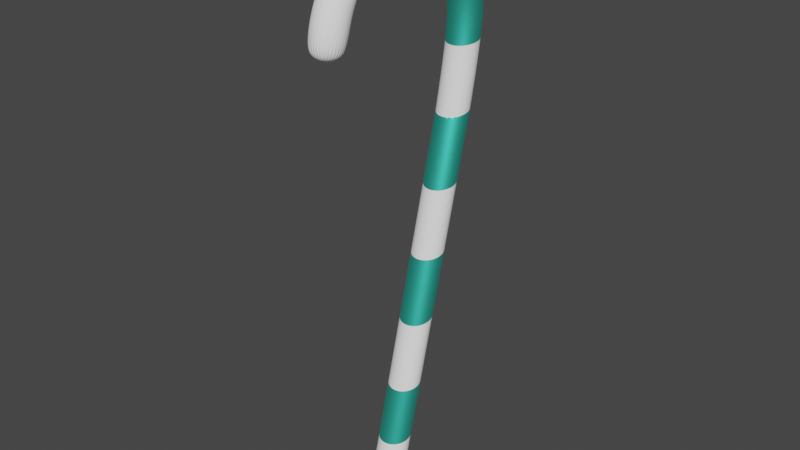# Source: candycane_teal.blend  (saved by Blender 2.93.21; exported with 4.5.12 LTS)
import bpy
from mathutils import Matrix  # noqa: F401  (used for matrix-valued properties, if any)

bpy.ops.wm.read_factory_settings(use_empty=True)
scene = bpy.context.scene
scene.name = 'Scene'

# ---- collections
col_collection = bpy.data.collections.new('Collection'); scene.collection.children.link(col_collection)

# ---- materials (node trees are filled in below, after node groups)
mat_white = bpy.data.materials.new('white')
mat_white.use_transparent_shadow = False
mat_teal = bpy.data.materials.new('teal')
mat_teal.use_transparent_shadow = False

# ---- material node trees
mat_white.use_nodes = True; mat_white.node_tree.nodes.clear()
_N = mat_white.node_tree.nodes; _L = mat_white.node_tree.links
n0 = _N.new('ShaderNodeBsdfPrincipled'); n0.name = 'Principled BSDF'; n0.location = (10, 300)
n0.distribution = 'GGX'
n0.subsurface_method = 'BURLEY'
n0.inputs[0].default_value = (1.0, 1.0, 1.0, 1.0)
n0.inputs[2].default_value = 1.0
n0.inputs[3].default_value = 1.45
n0.inputs[13].default_value = 0.0
n0.inputs[27].default_value = (0.0, 0.0, 0.0, 1.0)
n0.inputs[28].default_value = 1.0
n1 = _N.new('ShaderNodeOutputMaterial'); n1.name = 'Material Output'; n1.location = (300, 300)
_L.new(n0.outputs[0], n1.inputs[0])
n1.is_active_output = True
mat_teal.use_nodes = True; mat_teal.node_tree.nodes.clear()
_N = mat_teal.node_tree.nodes; _L = mat_teal.node_tree.links
n0 = _N.new('ShaderNodeBsdfPrincipled'); n0.name = 'Principled BSDF'; n0.location = (10, 300)
n0.distribution = 'GGX'
n0.subsurface_method = 'BURLEY'
n0.inputs[0].default_value = (0.08615, 1.0, 0.7829, 1.0)
n0.inputs[1].default_value = 0.9044
n0.inputs[3].default_value = 1.45
n0.inputs[13].default_value = 0.4191
n0.inputs[27].default_value = (0.0, 0.0, 0.0, 1.0)
n0.inputs[28].default_value = 1.0
n1 = _N.new('ShaderNodeOutputMaterial'); n1.name = 'Material Output'; n1.location = (300, 300)
_L.new(n0.outputs[0], n1.inputs[0])
n1.is_active_output = True

# ---- world
world_world = bpy.data.worlds.new('World'); scene.world = world_world
world_world.use_nodes = True; world_world.node_tree.nodes.clear()
_N = world_world.node_tree.nodes; _L = world_world.node_tree.links
n0 = _N.new('ShaderNodeOutputWorld'); n0.name = 'World Output'; n0.location = (300, 300)
n1 = _N.new('ShaderNodeBackground'); n1.name = 'Background'; n1.location = (10, 300)
n1.inputs[0].default_value = (0.05088, 0.05088, 0.05088, 1.0)
_L.new(n1.outputs[0], n0.inputs[0])
n0.is_active_output = True
world_world.color = (0.05088, 0.05088, 0.05088)
world_world.use_sun_shadow = False
world_world.sun_shadow_jitter_overblur = 0.0

# ---- meshes
me_cylinder = bpy.data.meshes.new('Cylinder')
me_cylinder.from_pydata([(-2.083e-16, 0.07215, -2.277), (0.0, 0.8456, 1.053), (0.1951, 0.05356, -2.272), (0.1951, 0.8268, 1.049), (0.3827, -0.001514, -2.257), (0.3827, 0.7711, 1.037), (0.5556, -0.09094, -2.234), (0.5556, 0.6806, 1.018), (0.7071, -0.2113, -2.203), (0.7071, 0.5588, 0.9931), (0.8315, -0.3579, -2.165), (0.8315, 0.4105, 0.9622), (0.9239, -0.5253, -2.121), (0.9239, 0.2413, 0.9269), (0.9808, -0.7068, -2.074), (0.9808, 0.0576, 0.8886), (1.0, -0.8956, -2.025), (1.0, -0.1334, 0.8488), (0.9808, -1.084, -1.976), (0.9808, -0.3244, 0.809), (0.9239, -1.266, -1.928), (0.9239, -0.508, 0.7707), (0.8315, -1.433, -1.885), (0.8315, -0.6773, 0.7355), (0.7071, -1.58, -1.847), (0.7071, -0.8256, 0.7045), (0.5556, -1.7, -1.815), (0.5556, -0.9474, 0.6792), (0.3827, -1.79, -1.792), (0.3827, -1.038, 0.6603), (0.1951, -1.845, -1.778), (0.1951, -1.094, 0.6487), (-8.742e-08, -1.863, -1.773), (-8.742e-08, -1.112, 0.6448), (-0.1951, -1.845, -1.778), (-0.1951, -1.094, 0.6487), (-0.3827, -1.79, -1.792), (-0.3827, -1.038, 0.6603), (-0.5556, -1.7, -1.815), (-0.5556, -0.9474, 0.6792), (-0.7071, -1.58, -1.847), (-0.7071, -0.8256, 0.7045), (-0.8315, -1.433, -1.885), (-0.8315, -0.6773, 0.7355), (-0.9239, -1.266, -1.928), (-0.9239, -0.508, 0.7707), (-0.9808, -1.084, -1.976), (-0.9808, -0.3244, 0.809), (-1.0, -0.8956, -2.025), (-1.0, -0.1334, 0.8488), (-0.9808, -0.7068, -2.074), (-0.9808, 0.0576, 0.8886), (-0.9239, -0.5253, -2.121), (-0.9239, 0.2413, 0.9269), (-0.8315, -0.3579, -2.165), (-0.8315, 0.4105, 0.9622), (-0.7071, -0.2113, -2.203), (-0.7071, 0.5588, 0.9931), (-0.5556, -0.09094, -2.234), (-0.5556, 0.6806, 1.018), (-0.3827, -0.001513, -2.257), (-0.3827, 0.7711, 1.037), (-0.1951, 0.05356, -2.272), (-0.1951, 0.8268, 1.049), (0.1951, 0.8268, 1.049), (0.0, 0.8456, 1.053), (0.3827, 0.7711, 1.037), (0.5556, 0.6806, 1.018), (0.7071, 0.5588, 0.9931), (0.8315, 0.4105, 0.9622), (0.9239, 0.2413, 0.9269), (0.9808, 0.0576, 0.8886), (1.0, -0.1334, 0.8488), (0.9808, -0.3244, 0.809), (0.9239, -0.508, 0.7707), (0.8315, -0.6773, 0.7355), (0.7071, -0.8256, 0.7045), (0.5556, -0.9474, 0.6792), (0.3827, -1.038, 0.6603), (0.1951, -1.094, 0.6487), (-8.742e-08, -1.112, 0.6448), (-0.1951, -1.094, 0.6487), (-0.3827, -1.038, 0.6603), (-0.5556, -0.9474, 0.6792), (-0.7071, -0.8256, 0.7045), (-0.8315, -0.6773, 0.7355), (-0.9239, -0.508, 0.7707), (-0.9808, -0.3244, 0.809), (-1.0, -0.1334, 0.8488), (-0.9808, 0.0576, 0.8886), (-0.9239, 0.2413, 0.9269), (-0.8315, 0.4105, 0.9622), (-0.7071, 0.5588, 0.9931), (-0.5556, 0.6806, 1.018), (-0.3827, 0.7711, 1.037), (-0.1951, 0.8268, 1.049), (0.1951, 1.905, 5.191), (0.0, 1.924, 5.195), (0.3827, 1.849, 5.179), (0.5556, 1.759, 5.16), (0.7071, 1.637, 5.135), (0.8315, 1.489, 5.104), (0.9239, 1.319, 5.069), (0.9808, 1.136, 5.031), (1.0, 0.9447, 4.991), (0.9808, 0.7538, 4.951), (0.9239, 0.5701, 4.913), (0.8315, 0.4009, 4.877), (0.7071, 0.2525, 4.846), (0.5556, 0.1308, 4.821), (0.3827, 0.0403, 4.802), (0.1951, -0.01541, 4.791), (-8.742e-08, -0.03422, 4.787), (-0.1951, -0.01541, 4.791), (-0.3827, 0.0403, 4.802), (-0.5556, 0.1308, 4.821), (-0.7071, 0.2525, 4.846), (-0.8315, 0.4009, 4.877), (-0.9239, 0.5701, 4.913), (-0.9808, 0.7538, 4.951), (-1.0, 0.9447, 4.991), (-0.9808, 1.136, 5.031), (-0.9239, 1.319, 5.069), (-0.8315, 1.489, 5.104), (-0.7071, 1.637, 5.135), (-0.5556, 1.759, 5.16), (-0.3827, 1.849, 5.179), (-0.1951, 1.905, 5.191), (0.1951, 2.983, 9.333), (0.0, 3.002, 9.337), (0.3827, 2.927, 9.321), (0.5556, 2.837, 9.302), (0.7071, 2.715, 9.277), (0.8315, 2.567, 9.246), (0.9239, 2.398, 9.211), (0.9808, 2.214, 9.173), (1.0, 2.023, 9.133), (0.9808, 1.832, 9.093), (0.9239, 1.648, 9.055), (0.8315, 1.479, 9.019), (0.7071, 1.331, 8.988), (0.5556, 1.209, 8.963), (0.3827, 1.118, 8.944), (0.1951, 1.063, 8.933), (-8.742e-08, 1.044, 8.929), (-0.1951, 1.063, 8.933), (-0.3827, 1.118, 8.944), (-0.5556, 1.209, 8.963), (-0.7071, 1.331, 8.988), (-0.8315, 1.479, 9.019), (-0.9239, 1.648, 9.055), (-0.9808, 1.832, 9.093), (-1.0, 2.023, 9.133), (-0.9808, 2.214, 9.173), (-0.9239, 2.398, 9.211), (-0.8315, 2.567, 9.246), (-0.7071, 2.715, 9.277), (-0.5556, 2.837, 9.302), (-0.3827, 2.927, 9.321), (-0.1951, 2.983, 9.333), (0.1951, 4.009, 13.28), (0.0, 4.028, 13.28), (0.3827, 3.954, 13.26), (0.5556, 3.863, 13.25), (0.7071, 3.741, 13.22), (0.8315, 3.593, 13.19), (0.9239, 3.424, 13.15), (0.9808, 3.24, 13.12), (1.0, 3.049, 13.08), (0.9808, 2.858, 13.04), (0.9239, 2.675, 13.0), (0.8315, 2.505, 12.96), (0.7071, 2.357, 12.93), (0.5556, 2.235, 12.91), (0.3827, 2.145, 12.89), (0.1951, 2.089, 12.88), (-8.742e-08, 2.07, 12.87), (-0.1951, 2.089, 12.88), (-0.3827, 2.145, 12.89), (-0.5556, 2.235, 12.91), (-0.7071, 2.357, 12.93), (-0.8315, 2.505, 12.96), (-0.9239, 2.675, 13.0), (-0.9808, 2.858, 13.04), (-1.0, 3.049, 13.08), (-0.9808, 3.24, 13.12), (-0.9239, 3.424, 13.15), (-0.8315, 3.593, 13.19), (-0.7071, 3.741, 13.22), (-0.5556, 3.863, 13.25), (-0.3827, 3.954, 13.26), (-0.1951, 4.009, 13.28), (0.1951, 5.079, 17.39), (0.0, 5.098, 17.39), (0.3827, 5.023, 17.37), (0.5556, 4.933, 17.36), (0.7071, 4.811, 17.33), (0.8315, 4.663, 17.3), (0.9239, 4.494, 17.26), (0.9808, 4.31, 17.23), (1.0, 4.119, 17.19), (0.9808, 3.928, 17.15), (0.9239, 3.744, 17.11), (0.8315, 3.575, 17.07), (0.7071, 3.427, 17.04), (0.5556, 3.305, 17.02), (0.3827, 3.215, 17.0), (0.1951, 3.159, 16.99), (-8.742e-08, 3.14, 16.98), (-0.1951, 3.159, 16.99), (-0.3827, 3.215, 17.0), (-0.5556, 3.305, 17.02), (-0.7071, 3.427, 17.04), (-0.8315, 3.575, 17.07), (-0.9239, 3.744, 17.11), (-0.9808, 3.928, 17.15), (-1.0, 4.119, 17.19), (-0.9808, 4.31, 17.23), (-0.9239, 4.494, 17.26), (-0.8315, 4.663, 17.3), (-0.7071, 4.811, 17.33), (-0.5556, 4.933, 17.36), (-0.3827, 5.023, 17.37), (-0.1951, 5.079, 17.39), (0.1951, 6.161, 21.54), (0.0, 6.18, 21.55), (0.3827, 6.106, 21.53), (0.5556, 6.015, 21.51), (0.7071, 5.893, 21.49), (0.8315, 5.745, 21.46), (0.9239, 5.576, 21.42), (0.9808, 5.392, 21.38), (1.0, 5.201, 21.34), (0.9808, 5.01, 21.3), (0.9239, 4.827, 21.27), (0.8315, 4.657, 21.23), (0.7071, 4.509, 21.2), (0.5556, 4.387, 21.17), (0.3827, 4.297, 21.15), (0.1951, 4.241, 21.14), (-8.742e-08, 4.222, 21.14), (-0.1951, 4.241, 21.14), (-0.3827, 4.297, 21.15), (-0.5556, 4.387, 21.17), (-0.7071, 4.509, 21.2), (-0.8315, 4.657, 21.23), (-0.9239, 4.827, 21.27), (-0.9808, 5.01, 21.3), (-1.0, 5.201, 21.34), (-0.9808, 5.392, 21.38), (-0.9239, 5.576, 21.42), (-0.8315, 5.745, 21.46), (-0.7071, 5.893, 21.49), (-0.5556, 6.015, 21.51), (-0.3827, 6.106, 21.53), (-0.1951, 6.161, 21.54), (0.1951, 6.161, 21.54), (0.0, 6.18, 21.55), (0.3827, 6.106, 21.53), (0.5556, 6.015, 21.51), (0.7071, 5.893, 21.49), (0.8315, 5.745, 21.46), (0.9239, 5.576, 21.42), (0.9808, 5.392, 21.38), (1.0, 5.201, 21.34), (0.9808, 5.01, 21.3), (0.9239, 4.827, 21.27), (0.8315, 4.657, 21.23), (0.7071, 4.509, 21.2), (0.5556, 4.387, 21.17), (0.3827, 4.297, 21.15), (0.1951, 4.241, 21.14), (-8.742e-08, 4.222, 21.14), (-0.1951, 4.241, 21.14), (-0.3827, 4.297, 21.15), (-0.5556, 4.387, 21.17), (-0.7071, 4.509, 21.2), (-0.8315, 4.657, 21.23), (-0.9239, 4.827, 21.27), (-0.9808, 5.01, 21.3), (-1.0, 5.201, 21.34), (-0.9808, 5.392, 21.38), (-0.9239, 5.576, 21.42), (-0.8315, 5.745, 21.46), (-0.7071, 5.893, 21.49), (-0.5556, 6.015, 21.51), (-0.3827, 6.106, 21.53), (-0.1951, 6.161, 21.54), (-0.1951, -6.107, 26.76), (-0.3827, -6.05, 26.75), (-0.5556, -5.958, 26.75), (-0.7071, -5.834, 26.74), (-0.8315, -5.683, 26.73), (-0.9239, -5.51, 26.72), (-0.9808, -5.323, 26.71), (-1.0, -5.128, 26.69), (-0.9808, -4.934, 26.68), (-0.9239, -4.746, 26.67), (-0.8315, -4.574, 26.66), (-0.7071, -4.423, 26.65), (-0.5556, -4.299, 26.64), (-0.3827, -4.206, 26.63), (-0.1951, -4.15, 26.63), (-8.742e-08, -4.13, 26.63), (0.1951, -4.15, 26.63), (0.3827, -4.206, 26.63), (0.5556, -4.299, 26.64), (0.7071, -4.423, 26.65), (0.8315, -4.574, 26.66), (0.9239, -4.746, 26.67), (0.9808, -4.934, 26.68), (1.0, -5.128, 26.69), (0.9808, -5.323, 26.71), (0.9239, -5.51, 26.72), (0.8315, -5.683, 26.73), (0.7071, -5.834, 26.74), (0.5556, -5.958, 26.75), (0.3827, -6.05, 26.75), (3.58e-15, -6.126, 26.76), (0.1951, -6.107, 26.76), (0.1951, -5.652, 29.21), (3.553e-15, -5.67, 29.22), (0.3827, -5.597, 29.2), (0.5556, -5.509, 29.17), (0.7071, -5.391, 29.13), (0.8315, -5.246, 29.08), (0.9239, -5.082, 29.03), (0.9808, -4.903, 28.97), (1.0, -4.717, 28.92), (0.9808, -4.531, 28.86), (0.9239, -4.352, 28.8), (0.8315, -4.187, 28.75), (0.7071, -4.043, 28.7), (0.5556, -3.924, 28.66), (0.3827, -3.836, 28.64), (0.1951, -3.782, 28.62), (-8.742e-08, -3.764, 28.61), (-0.1951, -3.782, 28.62), (-0.3827, -3.836, 28.64), (-0.5556, -3.924, 28.66), (-0.7071, -4.043, 28.7), (-0.8315, -4.187, 28.75), (-0.9239, -4.352, 28.8), (-0.9808, -4.531, 28.86), (-1.0, -4.717, 28.92), (-0.9808, -4.903, 28.97), (-0.9239, -5.082, 29.03), (-0.8315, -5.246, 29.08), (-0.7071, -5.391, 29.13), (-0.5556, -5.509, 29.17), (-0.3827, -5.597, 29.2), (-0.1951, -5.652, 29.21), (-0.1951, -4.224, 31.74), (-0.3827, -4.186, 31.7), (-0.5556, -4.123, 31.63), (-0.7071, -4.04, 31.54), (-0.8315, -3.938, 31.43), (-0.9239, -3.822, 31.3), (-0.9808, -3.696, 31.16), (-1.0, -3.565, 31.01), (-0.9808, -3.433, 30.87), (-0.9239, -3.307, 30.73), (-0.8315, -3.191, 30.6), (-0.7071, -3.089, 30.49), (-0.5556, -3.006, 30.4), (-0.3827, -2.943, 30.33), (-0.1951, -2.905, 30.29), (-8.742e-08, -2.892, 30.27), (0.1951, -2.905, 30.29), (0.3827, -2.943, 30.33), (0.5556, -3.006, 30.4), (0.7071, -3.089, 30.49), (0.8315, -3.191, 30.6), (0.9239, -3.307, 30.73), (0.9808, -3.433, 30.87), (1.0, -3.565, 31.01), (0.9808, -3.696, 31.16), (0.9239, -3.822, 31.3), (0.8315, -3.938, 31.43), (0.7071, -4.04, 31.54), (0.5556, -4.123, 31.63), (0.3827, -4.186, 31.7), (3.553e-15, -4.237, 31.76), (0.1951, -4.224, 31.74), (0.1951, -2.226, 33.25), (3.589e-15, -2.234, 33.27), (0.3827, -2.201, 33.2), (0.5556, -2.16, 33.12), (0.7071, -2.105, 33.01), (0.8315, -2.039, 32.87), (0.9239, -1.963, 32.72), (0.9808, -1.881, 32.55), (1.0, -1.795, 32.37), (0.9808, -1.709, 32.2), (0.9239, -1.627, 32.03), (0.8315, -1.551, 31.87), (0.7071, -1.484, 31.74), (0.5556, -1.43, 31.63), (0.3827, -1.389, 31.54), (0.1951, -1.364, 31.49), (-8.742e-08, -1.356, 31.47), (-0.1951, -1.364, 31.49), (-0.3827, -1.389, 31.54), (-0.5556, -1.43, 31.63), (-0.7071, -1.484, 31.74), (-0.8315, -1.551, 31.87), (-0.9239, -1.627, 32.03), (-0.9808, -1.709, 32.2), (-1.0, -1.795, 32.37), (-0.9808, -1.881, 32.55), (-0.9239, -1.963, 32.72), (-0.8315, -2.039, 32.87), (-0.7071, -2.105, 33.01), (-0.5556, -2.16, 33.12), (-0.3827, -2.201, 33.2), (-0.1951, -2.226, 33.25), (-0.1951, 0.7781, 33.76), (-0.3827, 0.7768, 33.7), (-0.5556, 0.7748, 33.61), (-0.7071, 0.7721, 33.49), (-0.8315, 0.7688, 33.34), (-0.9239, 0.765, 33.16), (-0.9808, 0.7609, 32.97), (-1.0, 0.7566, 32.78), (-0.9808, 0.7524, 32.58), (-0.9239, 0.7483, 32.4), (-0.8315, 0.7445, 32.22), (-0.7071, 0.7412, 32.07), (-0.5556, 0.7385, 31.95), (-0.3827, 0.7365, 31.86), (-0.1951, 0.7352, 31.8), (-8.742e-08, 0.7348, 31.78), (0.1951, 0.7352, 31.8), (0.3827, 0.7365, 31.86), (0.5556, 0.7385, 31.95), (0.7071, 0.7412, 32.07), (0.8315, 0.7445, 32.22), (0.9239, 0.7483, 32.4), (0.9808, 0.7524, 32.58), (1.0, 0.7566, 32.78), (0.9808, 0.7609, 32.97), (0.9239, 0.765, 33.16), (0.8315, 0.7688, 33.34), (0.7071, 0.7721, 33.49), (0.5556, 0.7748, 33.61), (0.3827, 0.7768, 33.7), (3.579e-15, 0.7785, 33.78), (0.1951, 0.7781, 33.76), (0.1951, 3.677, 33.14), (3.553e-15, 3.685, 33.16), (0.3827, 3.653, 33.09), (0.5556, 3.614, 33.0), (0.7071, 3.562, 32.89), (0.8315, 3.499, 32.75), (0.9239, 3.427, 32.6), (0.9808, 3.349, 32.43), (1.0, 3.267, 32.25), (0.9808, 3.186, 32.07), (0.9239, 3.107, 31.9), (0.8315, 3.035, 31.74), (0.7071, 2.972, 31.61), (0.5556, 2.92, 31.49), (0.3827, 2.881, 31.41), (0.1951, 2.857, 31.36), (-8.742e-08, 2.849, 31.34), (-0.1951, 2.857, 31.36), (-0.3827, 2.881, 31.41), (-0.5556, 2.92, 31.49), (-0.7071, 2.972, 31.61), (-0.8315, 3.035, 31.74), (-0.9239, 3.107, 31.9), (-0.9808, 3.186, 32.07), (-1.0, 3.267, 32.25), (-0.9808, 3.349, 32.43), (-0.9239, 3.427, 32.6), (-0.8315, 3.499, 32.75), (-0.7071, 3.562, 32.89), (-0.5556, 3.614, 33.0), (-0.3827, 3.653, 33.09), (-0.1951, 3.677, 33.14), (-0.1951, 5.991, 31.23), (-0.3827, 5.945, 31.19), (-0.5556, 5.871, 31.14), (-0.7071, 5.771, 31.06), (-0.8315, 5.649, 30.97), (-0.9239, 5.509, 30.87), (-0.9808, 5.358, 30.76), (-1.0, 5.201, 30.64), (-0.9808, 5.044, 30.53), (-0.9239, 4.893, 30.42), (-0.8315, 4.754, 30.31), (-0.7071, 4.632, 30.23), (-0.5556, 4.532, 30.15), (-0.3827, 4.457, 30.1), (-0.1951, 4.411, 30.06), (-8.742e-08, 4.396, 30.05), (0.1951, 4.411, 30.06), (0.3827, 4.457, 30.1), (0.5556, 4.532, 30.15), (0.7071, 4.632, 30.23), (0.8315, 4.754, 30.31), (0.9239, 4.893, 30.42), (0.9808, 5.044, 30.53), (1.0, 5.201, 30.64), (0.9808, 5.358, 30.76), (0.9239, 5.509, 30.87), (0.8315, 5.649, 30.97), (0.7071, 5.771, 31.06), (0.5556, 5.871, 31.14), (0.3827, 5.945, 31.19), (1.776e-15, 6.007, 31.24), (0.1951, 5.991, 31.23), (0.1951, 7.12, 28.53), (2.644e-17, 7.139, 28.54), (0.3827, 7.065, 28.52), (0.5556, 6.975, 28.5), (0.7071, 6.855, 28.47), (0.8315, 6.708, 28.43), (0.9239, 6.54, 28.39), (0.9808, 6.358, 28.34), (1.0, 6.169, 28.29), (0.9808, 5.98, 28.25), (0.9239, 5.798, 28.2), (0.8315, 5.63, 28.16), (0.7071, 5.484, 28.12), (0.5556, 5.363, 28.09), (0.3827, 5.273, 28.07), (0.1951, 5.218, 28.05), (-8.742e-08, 5.2, 28.05), (-0.1951, 5.218, 28.05), (-0.3827, 5.273, 28.07), (-0.5556, 5.363, 28.09), (-0.7071, 5.484, 28.12), (-0.8315, 5.63, 28.16), (-0.9239, 5.798, 28.2), (-0.9808, 5.98, 28.25), (-1.0, 6.169, 28.29), (-0.9808, 6.358, 28.34), (-0.9239, 6.54, 28.39), (-0.8315, 6.708, 28.43), (-0.7071, 6.855, 28.47), (-0.5556, 6.975, 28.5), (-0.3827, 7.065, 28.52), (-0.1951, 7.12, 28.53), (-0.1951, 7.078, 25.68), (-0.3827, 7.021, 25.67), (-0.5556, 6.93, 25.66), (-0.7071, 6.807, 25.64), (-0.8315, 6.657, 25.62), (-0.9239, 6.486, 25.59), (-0.9808, 6.3, 25.57), (-1.0, 6.107, 25.54), (-0.9808, 5.913, 25.51), (-0.9239, 5.728, 25.49), (-0.8315, 5.557, 25.46), (-0.7071, 5.406, 25.44), (-0.5556, 5.283, 25.42), (-0.3827, 5.192, 25.41), (-0.1951, 5.136, 25.4), (-8.742e-08, 5.116, 25.4), (0.1951, 5.136, 25.4), (0.3827, 5.192, 25.41), (0.5556, 5.283, 25.42), (0.7071, 5.406, 25.44), (0.8315, 5.557, 25.46), (0.9239, 5.728, 25.49), (0.9808, 5.913, 25.51), (1.0, 6.107, 25.54), (0.9808, 6.3, 25.57), (0.9239, 6.486, 25.59), (0.8315, 6.657, 25.62), (0.7071, 6.807, 25.64), (0.5556, 6.93, 25.66), (0.3827, 7.021, 25.67), (1.776e-15, 7.097, 25.68), (0.1951, 7.078, 25.68)], [], [(0, 1, 3, 2), (2, 3, 5, 4), (4, 5, 7, 6), (6, 7, 9, 8), (8, 9, 11, 10), (10, 11, 13, 12), (12, 13, 15, 14), (14, 15, 17, 16), (16, 17, 19, 18), (18, 19, 21, 20), (20, 21, 23, 22), (22, 23, 25, 24), (24, 25, 27, 26), (26, 27, 29, 28), (28, 29, 31, 30), (30, 31, 33, 32), (32, 33, 35, 34), (34, 35, 37, 36), (36, 37, 39, 38), (38, 39, 41, 40), (40, 41, 43, 42), (42, 43, 45, 44), (44, 45, 47, 46), (46, 47, 49, 48), (48, 49, 51, 50), (50, 51, 53, 52), (52, 53, 55, 54), (54, 55, 57, 56), (56, 57, 59, 58), (58, 59, 61, 60), (21, 19, 73, 74), (60, 61, 63, 62), (62, 63, 1, 0), (0, 2, 4, 6, 8, 10, 12, 14, 16, 18, 20, 22, 24, 26, 28, 30, 32, 34, 36, 38, 40, 42, 44, 46, 48, 50, 52, 54, 56, 58, 60, 62), (78, 77, 109, 110), (39, 37, 82, 83), (57, 55, 91, 92), (13, 11, 69, 70), (31, 29, 78, 79), (49, 47, 87, 88), (5, 3, 64, 66), (23, 21, 74, 75), (41, 39, 83, 84), (59, 57, 92, 93), (15, 13, 70, 71), (33, 31, 79, 80), (51, 49, 88, 89), (7, 5, 66, 67), (25, 23, 75, 76), (43, 41, 84, 85), (61, 59, 93, 94), (17, 15, 71, 72), (35, 33, 80, 81), (53, 51, 89, 90), (9, 7, 67, 68), (27, 25, 76, 77), (45, 43, 85, 86), (63, 61, 94, 95), (19, 17, 72, 73), (37, 35, 81, 82), (55, 53, 90, 91), (11, 9, 68, 69), (29, 27, 77, 78), (47, 45, 86, 87), (3, 1, 65, 64), (1, 63, 95, 65), (113, 112, 144, 145), (64, 65, 97, 96), (92, 91, 123, 124), (79, 78, 110, 111), (66, 64, 96, 98), (93, 92, 124, 125), (80, 79, 111, 112), (67, 66, 98, 99), (94, 93, 125, 126), (81, 80, 112, 113), (68, 67, 99, 100), (95, 94, 126, 127), (82, 81, 113, 114), (69, 68, 100, 101), (65, 95, 127, 97), (83, 82, 114, 115), (70, 69, 101, 102), (84, 83, 115, 116), (71, 70, 102, 103), (85, 84, 116, 117), (72, 71, 103, 104), (86, 85, 117, 118), (73, 72, 104, 105), (87, 86, 118, 119), (74, 73, 105, 106), (88, 87, 119, 120), (75, 74, 106, 107), (89, 88, 120, 121), (76, 75, 107, 108), (90, 89, 121, 122), (77, 76, 108, 109), (91, 90, 122, 123), (148, 147, 179, 180), (100, 99, 131, 132), (127, 126, 158, 159), (114, 113, 145, 146), (101, 100, 132, 133), (97, 127, 159, 129), (115, 114, 146, 147), (102, 101, 133, 134), (116, 115, 147, 148), (103, 102, 134, 135), (117, 116, 148, 149), (104, 103, 135, 136), (118, 117, 149, 150), (105, 104, 136, 137), (119, 118, 150, 151), (106, 105, 137, 138), (120, 119, 151, 152), (107, 106, 138, 139), (121, 120, 152, 153), (108, 107, 139, 140), (122, 121, 153, 154), (109, 108, 140, 141), (123, 122, 154, 155), (110, 109, 141, 142), (96, 97, 129, 128), (124, 123, 155, 156), (111, 110, 142, 143), (98, 96, 128, 130), (125, 124, 156, 157), (112, 111, 143, 144), (99, 98, 130, 131), (126, 125, 157, 158), (183, 182, 214, 215), (135, 134, 166, 167), (149, 148, 180, 181), (136, 135, 167, 168), (150, 149, 181, 182), (137, 136, 168, 169), (151, 150, 182, 183), (138, 137, 169, 170), (152, 151, 183, 184), (139, 138, 170, 171), (153, 152, 184, 185), (140, 139, 171, 172), (154, 153, 185, 186), (141, 140, 172, 173), (155, 154, 186, 187), (142, 141, 173, 174), (128, 129, 161, 160), (156, 155, 187, 188), (143, 142, 174, 175), (130, 128, 160, 162), (157, 156, 188, 189), (144, 143, 175, 176), (131, 130, 162, 163), (158, 157, 189, 190), (145, 144, 176, 177), (132, 131, 163, 164), (159, 158, 190, 191), (146, 145, 177, 178), (133, 132, 164, 165), (129, 159, 191, 161), (147, 146, 178, 179), (134, 133, 165, 166), (205, 204, 236, 237), (170, 169, 201, 202), (184, 183, 215, 216), (171, 170, 202, 203), (185, 184, 216, 217), (172, 171, 203, 204), (186, 185, 217, 218), (173, 172, 204, 205), (187, 186, 218, 219), (174, 173, 205, 206), (160, 161, 193, 192), (188, 187, 219, 220), (175, 174, 206, 207), (162, 160, 192, 194), (189, 188, 220, 221), (176, 175, 207, 208), (163, 162, 194, 195), (190, 189, 221, 222), (177, 176, 208, 209), (164, 163, 195, 196), (191, 190, 222, 223), (178, 177, 209, 210), (165, 164, 196, 197), (161, 191, 223, 193), (179, 178, 210, 211), (166, 165, 197, 198), (180, 179, 211, 212), (167, 166, 198, 199), (181, 180, 212, 213), (168, 167, 199, 200), (182, 181, 213, 214), (169, 168, 200, 201), (240, 239, 271, 272), (219, 218, 250, 251), (206, 205, 237, 238), (192, 193, 225, 224), (220, 219, 251, 252), (207, 206, 238, 239), (194, 192, 224, 226), (221, 220, 252, 253), (208, 207, 239, 240), (195, 194, 226, 227), (222, 221, 253, 254), (209, 208, 240, 241), (196, 195, 227, 228), (223, 222, 254, 255), (210, 209, 241, 242), (197, 196, 228, 229), (193, 223, 255, 225), (211, 210, 242, 243), (198, 197, 229, 230), (212, 211, 243, 244), (199, 198, 230, 231), (213, 212, 244, 245), (200, 199, 231, 232), (214, 213, 245, 246), (201, 200, 232, 233), (215, 214, 246, 247), (202, 201, 233, 234), (216, 215, 247, 248), (203, 202, 234, 235), (217, 216, 248, 249), (204, 203, 235, 236), (218, 217, 249, 250), (227, 226, 258, 259), (254, 253, 285, 286), (241, 240, 272, 273), (228, 227, 259, 260), (255, 254, 286, 287), (242, 241, 273, 274), (229, 228, 260, 261), (225, 255, 287, 257), (243, 242, 274, 275), (230, 229, 261, 262), (244, 243, 275, 276), (231, 230, 262, 263), (245, 244, 276, 277), (232, 231, 263, 264), (246, 245, 277, 278), (233, 232, 264, 265), (247, 246, 278, 279), (234, 233, 265, 266), (248, 247, 279, 280), (235, 234, 266, 267), (249, 248, 280, 281), (236, 235, 267, 268), (250, 249, 281, 282), (237, 236, 268, 269), (251, 250, 282, 283), (238, 237, 269, 270), (224, 225, 257, 256), (252, 251, 283, 284), (239, 238, 270, 271), (226, 224, 256, 258), (253, 252, 284, 285), (409, 358, 357, 410), (525, 498, 497, 526), (326, 313, 312, 327), (389, 378, 377, 390), (330, 309, 308, 331), (384, 383, 381, 386), (328, 311, 310, 329), (398, 369, 368, 399), (370, 333, 334, 369), (397, 370, 369, 398), (367, 336, 337, 366), (408, 359, 358, 409), (382, 321, 320, 383), (352, 351, 321, 382), (369, 334, 335, 368), (383, 320, 322, 381), (336, 303, 302, 337), (366, 337, 338, 365), (349, 290, 289, 350), (359, 344, 345, 358), (346, 293, 292, 347), (402, 365, 364, 403), (332, 307, 306, 333), (386, 381, 380, 387), (338, 301, 300, 339), (236, 563, 562, 237), (487, 472, 473, 486), (442, 389, 390, 441), (541, 482, 481, 542), (500, 459, 460, 499), (446, 385, 384, 447), (531, 492, 491, 532), (501, 458, 459, 500), (437, 394, 395, 436), (490, 469, 470, 489), (440, 391, 392, 439), (482, 477, 478, 481), (424, 407, 408, 423), (498, 461, 462, 497), (462, 433, 432, 463), (508, 451, 452, 507), (449, 446, 447, 448), (503, 456, 457, 502), (468, 427, 426, 469), (521, 502, 501, 522), (464, 431, 430, 465), (516, 507, 506, 517), (475, 420, 419, 476), (515, 508, 507, 516), (474, 421, 420, 475), (443, 388, 389, 442), (513, 510, 511, 512), (453, 442, 441, 454), (439, 392, 393, 438), (517, 506, 505, 518), (451, 444, 443, 452), (419, 412, 413, 418), (571, 516, 517, 570), (558, 529, 530, 557), (235, 564, 563, 236), (572, 515, 516, 571), (565, 522, 523, 564), (234, 565, 564, 235), (552, 535, 536, 551), (528, 495, 494, 529), (233, 566, 565, 234), (566, 521, 522, 565), (547, 540, 541, 546), (232, 567, 566, 233), (229, 570, 569, 230), (559, 528, 529, 558), (231, 568, 567, 232), (255, 544, 574, 225), (548, 539, 540, 547), (230, 569, 568, 231), (241, 558, 557, 242), (553, 534, 535, 552), (227, 572, 571, 228), (567, 520, 521, 566), (253, 546, 545, 254), (556, 531, 532, 555), (240, 239, 560, 559), (570, 517, 518, 569), (224, 575, 573, 226), (574, 513, 512, 575), (251, 548, 547, 252), (564, 523, 524, 563), (237, 562, 561, 238), (569, 518, 519, 568), (563, 524, 525, 562), (473, 422, 421, 474), (465, 430, 429, 466), (249, 550, 549, 250), (540, 483, 482, 541), (488, 471, 472, 487), (551, 536, 537, 550), (459, 436, 435, 460), (469, 426, 425, 470), (250, 549, 548, 251), (522, 501, 500, 523), (504, 455, 456, 503), (544, 543, 513, 574), (448, 447, 445, 450), (458, 437, 436, 459), (225, 574, 575, 224), (480, 479, 449, 510), (491, 468, 469, 490), (555, 532, 533, 554), (450, 445, 444, 451), (429, 402, 403, 428), (238, 561, 560, 239), (484, 475, 476, 483), (497, 462, 463, 496), (550, 537, 538, 549), (457, 438, 437, 458), (418, 413, 414, 417), (252, 547, 546, 253), (510, 449, 448, 511), (495, 464, 465, 494), (561, 526, 527, 560), (441, 390, 391, 440), (435, 396, 397, 434), (226, 573, 572, 227), (505, 454, 455, 504), (486, 473, 474, 485), (549, 538, 539, 548), (434, 397, 398, 433), (420, 411, 412, 419), (240, 559, 558, 241), (494, 465, 466, 493), (493, 466, 467, 492), (575, 512, 514, 573), (430, 401, 402, 429), (536, 487, 486, 537), (562, 525, 526, 561), (427, 404, 405, 426), (422, 409, 410, 421), (254, 545, 544, 255), (483, 476, 477, 482), (492, 467, 468, 491), (243, 556, 555, 244), (534, 489, 488, 535), (535, 488, 487, 536), (573, 514, 515, 572), (433, 398, 399, 432), (444, 387, 388, 443), (228, 571, 570, 229), (499, 460, 461, 498), (454, 441, 440, 455), (244, 555, 554, 245), (526, 497, 496, 527), (514, 509, 508, 515), (568, 519, 520, 567), (423, 408, 409, 422), (447, 384, 386, 445), (242, 557, 556, 243), (489, 470, 471, 488), (477, 418, 417, 478), (245, 554, 553, 246), (519, 504, 503, 520), (528, 527, 496, 495), (554, 533, 534, 553), (445, 386, 387, 444), (400, 367, 366, 401), (546, 541, 542, 545), (455, 440, 439, 456), (467, 428, 427, 468), (246, 553, 552, 247), (537, 486, 485, 538), (539, 484, 483, 540), (559, 560, 527, 528), (431, 400, 401, 430), (421, 410, 411, 420), (557, 530, 531, 556), (464, 463, 432, 431), (461, 434, 433, 462), (247, 552, 551, 248), (533, 490, 489, 534), (520, 503, 502, 521), (545, 542, 543, 544), (478, 417, 416, 479), (466, 429, 428, 467), (417, 414, 415, 416), (495, 496, 463, 464), (380, 323, 324, 379), (343, 296, 295, 344), (529, 494, 493, 530), (385, 382, 383, 384), (387, 380, 379, 388), (416, 415, 385, 446), (452, 443, 442, 453), (347, 292, 291, 348), (334, 305, 304, 335), (524, 499, 498, 525), (390, 377, 376, 391), (403, 364, 363, 404), (426, 405, 406, 425), (471, 424, 423, 472), (348, 291, 290, 349), (344, 295, 294, 345), (518, 505, 504, 519), (391, 376, 375, 392), (396, 371, 370, 397), (479, 416, 446, 449), (351, 288, 318, 321), (345, 294, 293, 346), (530, 493, 492, 531), (400, 399, 368, 367), (406, 361, 360, 407), (472, 423, 422, 473), (329, 310, 309, 330), (321, 318, 319, 320), (512, 511, 509, 514), (393, 374, 373, 394), (379, 324, 325, 378), (460, 435, 434, 461), (331, 308, 307, 332), (341, 298, 297, 342), (538, 485, 484, 539), (410, 357, 356, 411), (374, 329, 330, 373), (456, 439, 438, 457), (336, 335, 304, 303), (324, 315, 314, 325), (506, 453, 454, 505), (371, 332, 333, 370), (358, 345, 346, 357), (476, 419, 418, 477), (327, 312, 311, 328), (502, 457, 458, 501), (355, 348, 349, 354), (367, 368, 335, 336), (470, 425, 424, 471), (323, 316, 315, 324), (481, 478, 479, 480), (364, 339, 340, 363), (375, 328, 329, 374), (428, 403, 404, 427), (511, 448, 450, 509), (360, 343, 344, 359), (381, 322, 323, 380), (438, 393, 394, 437), (485, 474, 475, 484), (353, 350, 351, 352), (361, 342, 343, 360), (431, 432, 399, 400), (412, 355, 354, 413), (436, 395, 396, 435), (507, 452, 453, 506), (372, 331, 332, 371), (362, 341, 342, 361), (543, 480, 510, 513), (401, 366, 365, 402), (407, 360, 359, 408), (425, 406, 407, 424), (509, 450, 451, 508), (356, 347, 348, 355), (320, 319, 317, 322), (248, 551, 550, 249), (542, 481, 480, 543), (532, 491, 490, 533), (322, 317, 316, 323), (394, 373, 372, 395), (350, 289, 288, 351), (413, 354, 353, 414), (340, 299, 298, 341), (404, 363, 362, 405), (339, 300, 299, 340), (373, 330, 331, 372), (333, 306, 305, 334), (376, 327, 328, 375), (325, 314, 313, 326), (357, 346, 347, 356), (365, 338, 339, 364), (363, 340, 341, 362), (354, 349, 350, 353), (395, 372, 371, 396), (378, 325, 326, 377), (414, 353, 352, 415), (377, 326, 327, 376), (388, 379, 378, 389), (342, 297, 296, 343), (411, 356, 355, 412), (337, 302, 301, 338), (523, 500, 499, 524), (392, 375, 374, 393), (415, 352, 382, 385), (405, 362, 361, 406), (298, 299, 300, 301, 302, 303, 304, 305, 306, 307, 308, 309, 310, 311, 312, 313, 314, 315, 316, 317, 319, 318, 288, 289, 290, 291, 292, 293, 294, 295, 296, 297)])
me_cylinder.polygons.foreach_set('use_smooth', [True] * 546)
me_cylinder.polygons.foreach_set('material_index', [0, 0, 0, 0, 0, 0, 0, 0, 0, 0, 0, 0, 0, 0, 0, 0, 0, 0, 0, 0, 0, 0, 0, 0, 0, 0, 0, 0, 0, 0, 0, 0, 0, 0, 1, 0, 0, 0, 0, 0, 0, 0, 0, 0, 0, 0, 0, 0, 0, 0, 0, 0, 0, 0, 0, 0, 0, 0, 0, 0, 0, 0, 0, 0, 0, 0, 0, 1, 1, 1, 1, 1, 1, 1, 1, 1, 1, 1, 1, 1, 1, 1, 1, 1, 1, 1, 1, 1, 1, 1, 1, 1, 1, 1, 1, 1, 1, 1, 1, 0, 0, 0, 0, 0, 0, 0, 0, 0, 0, 0, 0, 0, 0, 0, 0, 0, 0, 0, 0, 0, 0, 0, 0, 0, 0, 0, 0, 0, 0, 0, 0, 1, 1, 1, 1, 1, 1, 1, 1, 1, 1, 1, 1, 1, 1, 1, 1, 1, 1, 1, 1, 1, 1, 1, 1, 1, 1, 1, 1, 1, 1, 1, 1, 0, 0, 0, 0, 0, 0, 0, 0, 0, 0, 0, 0, 0, 0, 0, 0, 0, 0, 0, 0, 0, 0, 0, 0, 0, 0, 0, 0, 0, 0, 0, 0, 1, 1, 1, 1, 1, 1, 1, 1, 1, 1, 1, 1, 1, 1, 1, 1, 1, 1, 1, 1, 1, 1, 1, 1, 1, 1, 1, 1, 1, 1, 1, 0, 0, 0, 0, 0, 0, 0, 0, 0, 0, 0, 0, 0, 0, 0, 0, 0, 0, 0, 0, 0, 0, 0, 0, 0, 0, 0, 0, 0, 0, 0, 1, 1, 0, 1, 0, 1, 0, 1, 0, 1, 0, 1, 0, 0, 0, 0, 0, 0, 0, 0, 0, 1, 0, 1, 0, 0, 0, 1, 1, 0, 1, 1, 0, 1, 0, 1, 0, 1, 0, 0, 0, 0, 0, 0, 1, 0, 1, 0, 1, 0, 1, 1, 0, 1, 1, 0, 1, 1, 1, 0, 1, 1, 0, 1, 1, 0, 1, 1, 0, 0, 1, 0, 0, 1, 0, 0, 1, 0, 1, 0, 1, 0, 1, 0, 1, 0, 1, 0, 1, 1, 0, 0, 0, 1, 0, 1, 0, 0, 0, 1, 0, 1, 0, 0, 0, 0, 0, 1, 0, 1, 0, 0, 0, 1, 0, 1, 0, 0, 0, 1, 1, 1, 0, 0, 0, 1, 1, 1, 0, 0, 0, 1, 1, 1, 1, 1, 1, 0, 0, 0, 0, 1, 1, 1, 1, 1, 0, 0, 0, 0, 1, 1, 1, 1, 1, 0, 0, 0, 0, 1, 1, 1, 1, 1, 1, 0, 0, 0, 1, 1, 1, 1, 1, 1, 0, 0, 0, 1, 1, 1, 0, 0, 1, 0, 0, 0, 1, 1, 1, 1, 0, 0, 0, 1, 1, 1, 1, 0, 0, 0, 1, 1, 1, 0, 0, 0, 1, 1, 1, 0, 0, 0, 1, 1, 0, 0, 0, 0, 1, 1, 0, 0, 0, 0, 0, 0, 0, 0, 0, 0, 0, 0, 0, 0, 0, 0, 0, 1, 0, 0, 0, 1, 0, 0, 0, 1, 1, 1, 0, 0, 0, 1, 1, 1, 1, 0, 0, 0, 0, 1, 1, 0, 1, 0, 1, 0, 1, 0, 0, 0, 0, 0, 0, 0, 0, 0, 1, 0, 1, 0, 1, 0, 1, 0, 1, 1, 1, 1, 0])
_uv = me_cylinder.uv_layers.new(name='UVMap')
_uv.uv.foreach_set('vector', [1.0, 0.5, 1.0, 1.0, 0.9688, 1.0, 0.9688, 0.5, 0.9688, 0.5, 0.9688, 1.0, 0.9375, 1.0, 0.9375, 0.5, 0.9375, 0.5, 0.9375, 1.0, 0.9062, 1.0, 0.9062, 0.5, 0.9062, 0.5, 0.9062, 1.0, 0.875, 1.0, 0.875, 0.5, 0.875, 0.5, 0.875, 1.0, 0.8438, 1.0, 0.8438, 0.5, 0.8438, 0.5, 0.8438, 1.0, 0.8125, 1.0, 0.8125, 0.5, 0.8125, 0.5, 0.8125, 1.0, 0.7812, 1.0, 0.7812, 0.5, 0.7812, 0.5, 0.7812, 1.0, 0.75, 1.0, 0.75, 0.5, 0.75, 0.5, 0.75, 1.0, 0.7188, 1.0, 0.7188, 0.5, 0.7188, 0.5, 0.7188, 1.0, 0.6875, 1.0, 0.6875, 0.5, 0.6875, 0.5, 0.6875, 1.0, 0.6562, 1.0, 0.6562, 0.5, 0.6562, 0.5, 0.6562, 1.0, 0.625, 1.0, 0.625, 0.5, 0.625, 0.5, 0.625, 1.0, 0.5938, 1.0, 0.5938, 0.5, 0.5938, 0.5, 0.5938, 1.0, 0.5625, 1.0, 0.5625, 0.5, 0.5625, 0.5, 0.5625, 1.0, 0.5312, 1.0, 0.5312, 0.5, 0.5312, 0.5, 0.5312, 1.0, 0.5, 1.0, 0.5, 0.5, 0.5, 0.5, 0.5, 1.0, 0.4688, 1.0, 0.4688, 0.5, 0.4688, 0.5, 0.4688, 1.0, 0.4375, 1.0, 0.4375, 0.5, 0.4375, 0.5, 0.4375, 1.0, 0.4062, 1.0, 0.4062, 0.5, 0.4062, 0.5, 0.4062, 1.0, 0.375, 1.0, 0.375, 0.5, 0.375, 0.5, 0.375, 1.0, 0.3438, 1.0, 0.3438, 0.5, 0.3438, 0.5, 0.3438, 1.0, 0.3125, 1.0, 0.3125, 0.5, 0.3125, 0.5, 0.3125, 1.0, 0.2812, 1.0, 0.2812, 0.5, 0.2812, 0.5, 0.2812, 1.0, 0.25, 1.0, 0.25, 0.5, 0.25, 0.5, 0.25, 1.0, 0.2188, 1.0, 0.2188, 0.5, 0.2188, 0.5, 0.2188, 1.0, 0.1875, 1.0, 0.1875, 0.5, 0.1875, 0.5, 0.1875, 1.0, 0.1562, 1.0, 0.1562, 0.5, 0.1562, 0.5, 0.1562, 1.0, 0.125, 1.0, 0.125, 0.5, 0.125, 0.5, 0.125, 1.0, 0.09375, 1.0, 0.09375, 0.5, 0.09375, 0.5, 0.09375, 1.0, 0.0625, 1.0, 0.0625, 0.5, 0.6875, 1.0, 0.7188, 1.0, 0.7188, 1.0, 0.6875, 1.0, 0.0625, 0.5, 0.0625, 1.0, 0.03125, 1.0, 0.03125, 0.5, 0.03125, 0.5, 0.03125, 1.0, 0.0, 1.0, 0.0, 0.5, 0.75, 0.49, 0.7968, 0.4854, 0.8418, 0.4717, 0.8833, 0.4496, 0.9197, 0.4197, 0.9496, 0.3833, 0.9717, 0.3418, 0.9854, 0.2968, 0.99, 0.25, 0.9854, 0.2032, 0.9717, 0.1582, 0.9496, 0.1167, 0.9197, 0.08029, 0.8833, 0.05045, 0.8418, 0.02827, 0.7968, 0.01461, 0.75, 0.01, 0.7032, 0.01461, 0.6582, 0.02827, 0.6167, 0.05045, 0.5803, 0.08029, 0.5504, 0.1167, 0.5283, 0.1582, 0.5146, 0.2032, 0.51, 0.25, 0.5146, 0.2968, 0.5283, 0.3418, 0.5504, 0.3833, 0.5803, 0.4197, 0.6167, 0.4496, 0.6582, 0.4717, 0.7032, 0.4854, 0.5625, 1.0, 0.5938, 1.0, 0.5938, 1.0, 0.5625, 1.0, 0.4062, 1.0, 0.4375, 1.0, 0.4375, 1.0, 0.4062, 1.0, 0.125, 1.0, 0.1562, 1.0, 0.1562, 1.0, 0.125, 1.0, 0.8125, 1.0, 0.8438, 1.0, 0.8438, 1.0, 0.8125, 1.0, 0.5312, 1.0, 0.5625, 1.0, 0.5625, 1.0, 0.5312, 1.0, 0.25, 1.0, 0.2812, 1.0, 0.2812, 1.0, 0.25, 1.0, 0.9375, 1.0, 0.9688, 1.0, 0.9688, 1.0, 0.9375, 1.0, 0.6562, 1.0, 0.6875, 1.0, 0.6875, 1.0, 0.6562, 1.0, 0.375, 1.0, 0.4062, 1.0, 0.4062, 1.0, 0.375, 1.0, 0.09375, 1.0, 0.125, 1.0, 0.125, 1.0, 0.09375, 1.0, 0.7812, 1.0, 0.8125, 1.0, 0.8125, 1.0, 0.7812, 1.0, 0.5, 1.0, 0.5312, 1.0, 0.5312, 1.0, 0.5, 1.0, 0.2188, 1.0, 0.25, 1.0, 0.25, 1.0, 0.2188, 1.0, 0.9062, 1.0, 0.9375, 1.0, 0.9375, 1.0, 0.9062, 1.0, 0.625, 1.0, 0.6562, 1.0, 0.6562, 1.0, 0.625, 1.0, 0.3438, 1.0, 0.375, 1.0, 0.375, 1.0, 0.3438, 1.0, 0.0625, 1.0, 0.09375, 1.0, 0.09375, 1.0, 0.0625, 1.0, 0.75, 1.0, 0.7812, 1.0, 0.7812, 1.0, 0.75, 1.0, 0.4688, 1.0, 0.5, 1.0, 0.5, 1.0, 0.4688, 1.0, 0.1875, 1.0, 0.2188, 1.0, 0.2188, 1.0, 0.1875, 1.0, 0.875, 1.0, 0.9062, 1.0, 0.9062, 1.0, 0.875, 1.0, 0.5938, 1.0, 0.625, 1.0, 0.625, 1.0, 0.5938, 1.0, 0.3125, 1.0, 0.3438, 1.0, 0.3438, 1.0, 0.3125, 1.0, 0.03125, 1.0, 0.0625, 1.0, 0.0625, 1.0, 0.03125, 1.0, 0.7188, 1.0, 0.75, 1.0, 0.75, 1.0, 0.7188, 1.0, 0.4375, 1.0, 0.4688, 1.0, 0.4688, 1.0, 0.4375, 1.0, 0.1562, 1.0, 0.1875, 1.0, 0.1875, 1.0, 0.1562, 1.0, 0.8438, 1.0, 0.875, 1.0, 0.875, 1.0, 0.8438, 1.0, 0.5625, 1.0, 0.5938, 1.0, 0.5938, 1.0, 0.5625, 1.0, 0.2812, 1.0, 0.3125, 1.0, 0.3125, 1.0, 0.2812, 1.0, 0.9688, 1.0, 1.0, 1.0, 1.0, 1.0, 0.9688, 1.0, 0.0, 1.0, 0.03125, 1.0, 0.03125, 1.0, 0.0, 1.0, 0.4688, 1.0, 0.5, 1.0, 0.5, 1.0, 0.4688, 1.0, 0.9688, 1.0, 1.0, 1.0, 1.0, 1.0, 0.9688, 1.0, 0.125, 1.0, 0.1562, 1.0, 0.1562, 1.0, 0.125, 1.0, 0.5312, 1.0, 0.5625, 1.0, 0.5625, 1.0, 0.5312, 1.0, 0.9375, 1.0, 0.9688, 1.0, 0.9688, 1.0, 0.9375, 1.0, 0.09375, 1.0, 0.125, 1.0, 0.125, 1.0, 0.09375, 1.0, 0.5, 1.0, 0.5312, 1.0, 0.5312, 1.0, 0.5, 1.0, 0.9062, 1.0, 0.9375, 1.0, 0.9375, 1.0, 0.9062, 1.0, 0.0625, 1.0, 0.09375, 1.0, 0.09375, 1.0, 0.0625, 1.0, 0.4688, 1.0, 0.5, 1.0, 0.5, 1.0, 0.4688, 1.0, 0.875, 1.0, 0.9062, 1.0, 0.9062, 1.0, 0.875, 1.0, 0.03125, 1.0, 0.0625, 1.0, 0.0625, 1.0, 0.03125, 1.0, 0.4375, 1.0, 0.4688, 1.0, 0.4688, 1.0, 0.4375, 1.0, 0.8438, 1.0, 0.875, 1.0, 0.875, 1.0, 0.8438, 1.0, 0.0, 1.0, 0.03125, 1.0, 0.03125, 1.0, 0.0, 1.0, 0.4062, 1.0, 0.4375, 1.0, 0.4375, 1.0, 0.4062, 1.0, 0.8125, 1.0, 0.8438, 1.0, 0.8438, 1.0, 0.8125, 1.0, 0.375, 1.0, 0.4062, 1.0, 0.4062, 1.0, 0.375, 1.0, 0.7812, 1.0, 0.8125, 1.0, 0.8125, 1.0, 0.7812, 1.0, 0.3438, 1.0, 0.375, 1.0, 0.375, 1.0, 0.3438, 1.0, 0.75, 1.0, 0.7812, 1.0, 0.7812, 1.0, 0.75, 1.0, 0.3125, 1.0, 0.3438, 1.0, 0.3438, 1.0, 0.3125, 1.0, 0.7188, 1.0, 0.75, 1.0, 0.75, 1.0, 0.7188, 1.0, 0.2812, 1.0, 0.3125, 1.0, 0.3125, 1.0, 0.2812, 1.0, 0.6875, 1.0, 0.7188, 1.0, 0.7188, 1.0, 0.6875, 1.0, 0.25, 1.0, 0.2812, 1.0, 0.2812, 1.0, 0.25, 1.0, 0.6562, 1.0, 0.6875, 1.0, 0.6875, 1.0, 0.6562, 1.0, 0.2188, 1.0, 0.25, 1.0, 0.25, 1.0, 0.2188, 1.0, 0.625, 1.0, 0.6562, 1.0, 0.6562, 1.0, 0.625, 1.0, 0.1875, 1.0, 0.2188, 1.0, 0.2188, 1.0, 0.1875, 1.0, 0.5938, 1.0, 0.625, 1.0, 0.625, 1.0, 0.5938, 1.0, 0.1562, 1.0, 0.1875, 1.0, 0.1875, 1.0, 0.1562, 1.0, 0.375, 1.0, 0.4062, 1.0, 0.4062, 1.0, 0.375, 1.0, 0.875, 1.0, 0.9062, 1.0, 0.9062, 1.0, 0.875, 1.0, 0.03125, 1.0, 0.0625, 1.0, 0.0625, 1.0, 0.03125, 1.0, 0.4375, 1.0, 0.4688, 1.0, 0.4688, 1.0, 0.4375, 1.0, 0.8438, 1.0, 0.875, 1.0, 0.875, 1.0, 0.8438, 1.0, 0.0, 1.0, 0.03125, 1.0, 0.03125, 1.0, 0.0, 1.0, 0.4062, 1.0, 0.4375, 1.0, 0.4375, 1.0, 0.4062, 1.0, 0.8125, 1.0, 0.8438, 1.0, 0.8438, 1.0, 0.8125, 1.0, 0.375, 1.0, 0.4062, 1.0, 0.4062, 1.0, 0.375, 1.0, 0.7812, 1.0, 0.8125, 1.0, 0.8125, 1.0, 0.7812, 1.0, 0.3438, 1.0, 0.375, 1.0, 0.375, 1.0, 0.3438, 1.0, 0.75, 1.0, 0.7812, 1.0, 0.7812, 1.0, 0.75, 1.0, 0.3125, 1.0, 0.3438, 1.0, 0.3438, 1.0, 0.3125, 1.0, 0.7188, 1.0, 0.75, 1.0, 0.75, 1.0, 0.7188, 1.0, 0.2812, 1.0, 0.3125, 1.0, 0.3125, 1.0, 0.2812, 1.0, 0.6875, 1.0, 0.7188, 1.0, 0.7188, 1.0, 0.6875, 1.0, 0.25, 1.0, 0.2812, 1.0, 0.2812, 1.0, 0.25, 1.0, 0.6562, 1.0, 0.6875, 1.0, 0.6875, 1.0, 0.6562, 1.0, 0.2188, 1.0, 0.25, 1.0, 0.25, 1.0, 0.2188, 1.0, 0.625, 1.0, 0.6562, 1.0, 0.6562, 1.0, 0.625, 1.0, 0.1875, 1.0, 0.2188, 1.0, 0.2188, 1.0, 0.1875, 1.0, 0.5938, 1.0, 0.625, 1.0, 0.625, 1.0, 0.5938, 1.0, 0.1562, 1.0, 0.1875, 1.0, 0.1875, 1.0, 0.1562, 1.0, 0.5625, 1.0, 0.5938, 1.0, 0.5938, 1.0, 0.5625, 1.0, 0.9688, 1.0, 1.0, 1.0, 1.0, 1.0, 0.9688, 1.0, 0.125, 1.0, 0.1562, 1.0, 0.1562, 1.0, 0.125, 1.0, 0.5312, 1.0, 0.5625, 1.0, 0.5625, 1.0, 0.5312, 1.0, 0.9375, 1.0, 0.9688, 1.0, 0.9688, 1.0, 0.9375, 1.0, 0.09375, 1.0, 0.125, 1.0, 0.125, 1.0, 0.09375, 1.0, 0.5, 1.0, 0.5312, 1.0, 0.5312, 1.0, 0.5, 1.0, 0.9062, 1.0, 0.9375, 1.0, 0.9375, 1.0, 0.9062, 1.0, 0.0625, 1.0, 0.09375, 1.0, 0.09375, 1.0, 0.0625, 1.0, 0.2812, 1.0, 0.3125, 1.0, 0.3125, 1.0, 0.2812, 1.0, 0.7812, 1.0, 0.8125, 1.0, 0.8125, 1.0, 0.7812, 1.0, 0.3438, 1.0, 0.375, 1.0, 0.375, 1.0, 0.3438, 1.0, 0.75, 1.0, 0.7812, 1.0, 0.7812, 1.0, 0.75, 1.0, 0.3125, 1.0, 0.3438, 1.0, 0.3438, 1.0, 0.3125, 1.0, 0.7188, 1.0, 0.75, 1.0, 0.75, 1.0, 0.7188, 1.0, 0.2812, 1.0, 0.3125, 1.0, 0.3125, 1.0, 0.2812, 1.0, 0.6875, 1.0, 0.7188, 1.0, 0.7188, 1.0, 0.6875, 1.0, 0.25, 1.0, 0.2812, 1.0, 0.2812, 1.0, 0.25, 1.0, 0.6562, 1.0, 0.6875, 1.0, 0.6875, 1.0, 0.6562, 1.0, 0.2188, 1.0, 0.25, 1.0, 0.25, 1.0, 0.2188, 1.0, 0.625, 1.0, 0.6562, 1.0, 0.6562, 1.0, 0.625, 1.0, 0.1875, 1.0, 0.2188, 1.0, 0.2188, 1.0, 0.1875, 1.0, 0.5938, 1.0, 0.625, 1.0, 0.625, 1.0, 0.5938, 1.0, 0.1562, 1.0, 0.1875, 1.0, 0.1875, 1.0, 0.1562, 1.0, 0.5625, 1.0, 0.5938, 1.0, 0.5938, 1.0, 0.5625, 1.0, 0.9688, 1.0, 1.0, 1.0, 1.0, 1.0, 0.9688, 1.0, 0.125, 1.0, 0.1562, 1.0, 0.1562, 1.0, 0.125, 1.0, 0.5312, 1.0, 0.5625, 1.0, 0.5625, 1.0, 0.5312, 1.0, 0.9375, 1.0, 0.9688, 1.0, 0.9688, 1.0, 0.9375, 1.0, 0.09375, 1.0, 0.125, 1.0, 0.125, 1.0, 0.09375, 1.0, 0.5, 1.0, 0.5312, 1.0, 0.5312, 1.0, 0.5, 1.0, 0.9062, 1.0, 0.9375, 1.0, 0.9375, 1.0, 0.9062, 1.0, 0.0625, 1.0, 0.09375, 1.0, 0.09375, 1.0, 0.0625, 1.0, 0.4688, 1.0, 0.5, 1.0, 0.5, 1.0, 0.4688, 1.0, 0.875, 1.0, 0.9062, 1.0, 0.9062, 1.0, 0.875, 1.0, 0.03125, 1.0, 0.0625, 1.0, 0.0625, 1.0, 0.03125, 1.0, 0.4375, 1.0, 0.4688, 1.0, 0.4688, 1.0, 0.4375, 1.0, 0.8438, 1.0, 0.875, 1.0, 0.875, 1.0, 0.8438, 1.0, 0.0, 1.0, 0.03125, 1.0, 0.03125, 1.0, 0.0, 1.0, 0.4062, 1.0, 0.4375, 1.0, 0.4375, 1.0, 0.4062, 1.0, 0.8125, 1.0, 0.8438, 1.0, 0.8438, 1.0, 0.8125, 1.0, 0.5938, 1.0, 0.625, 1.0, 0.625, 1.0, 0.5938, 1.0, 0.6875, 1.0, 0.7188, 1.0, 0.7188, 1.0, 0.6875, 1.0, 0.25, 1.0, 0.2812, 1.0, 0.2812, 1.0, 0.25, 1.0, 0.6562, 1.0, 0.6875, 1.0, 0.6875, 1.0, 0.6562, 1.0, 0.2188, 1.0, 0.25, 1.0, 0.25, 1.0, 0.2188, 1.0, 0.625, 1.0, 0.6562, 1.0, 0.6562, 1.0, 0.625, 1.0, 0.1875, 1.0, 0.2188, 1.0, 0.2188, 1.0, 0.1875, 1.0, 0.5938, 1.0, 0.625, 1.0, 0.625, 1.0, 0.5938, 1.0, 0.1562, 1.0, 0.1875, 1.0, 0.1875, 1.0, 0.1562, 1.0, 0.5625, 1.0, 0.5938, 1.0, 0.5938, 1.0, 0.5625, 1.0, 0.9688, 1.0, 1.0, 1.0, 1.0, 1.0, 0.9688, 1.0, 0.125, 1.0, 0.1562, 1.0, 0.1562, 1.0, 0.125, 1.0, 0.5312, 1.0, 0.5625, 1.0, 0.5625, 1.0, 0.5312, 1.0, 0.9375, 1.0, 0.9688, 1.0, 0.9688, 1.0, 0.9375, 1.0, 0.09375, 1.0, 0.125, 1.0, 0.125, 1.0, 0.09375, 1.0, 0.5, 1.0, 0.5312, 1.0, 0.5312, 1.0, 0.5, 1.0, 0.9062, 1.0, 0.9375, 1.0, 0.9375, 1.0, 0.9062, 1.0, 0.0625, 1.0, 0.09375, 1.0, 0.09375, 1.0, 0.0625, 1.0, 0.4688, 1.0, 0.5, 1.0, 0.5, 1.0, 0.4688, 1.0, 0.875, 1.0, 0.9062, 1.0, 0.9062, 1.0, 0.875, 1.0, 0.03125, 1.0, 0.0625, 1.0, 0.0625, 1.0, 0.03125, 1.0, 0.4375, 1.0, 0.4688, 1.0, 0.4688, 1.0, 0.4375, 1.0, 0.8438, 1.0, 0.875, 1.0, 0.875, 1.0, 0.8438, 1.0, 0.0, 1.0, 0.03125, 1.0, 0.03125, 1.0, 0.0, 1.0, 0.4062, 1.0, 0.4375, 1.0, 0.4375, 1.0, 0.4062, 1.0, 0.8125, 1.0, 0.8438, 1.0, 0.8438, 1.0, 0.8125, 1.0, 0.375, 1.0, 0.4062, 1.0, 0.4062, 1.0, 0.375, 1.0, 0.7812, 1.0, 0.8125, 1.0, 0.8125, 1.0, 0.7812, 1.0, 0.3438, 1.0, 0.375, 1.0, 0.375, 1.0, 0.3438, 1.0, 0.75, 1.0, 0.7812, 1.0, 0.7812, 1.0, 0.75, 1.0, 0.3125, 1.0, 0.3438, 1.0, 0.3438, 1.0, 0.3125, 1.0, 0.7188, 1.0, 0.75, 1.0, 0.75, 1.0, 0.7188, 1.0, 0.5, 1.0, 0.5312, 1.0, 0.5312, 1.0, 0.5, 1.0, 0.1562, 1.0, 0.1875, 1.0, 0.1875, 1.0, 0.1562, 1.0, 0.5625, 1.0, 0.5938, 1.0, 0.5938, 1.0, 0.5625, 1.0, 0.9688, 1.0, 1.0, 1.0, 1.0, 1.0, 0.9688, 1.0, 0.125, 1.0, 0.1562, 1.0, 0.1562, 1.0, 0.125, 1.0, 0.5312, 1.0, 0.5625, 1.0, 0.5625, 1.0, 0.5312, 1.0, 0.9375, 1.0, 0.9688, 1.0, 0.9688, 1.0, 0.9375, 1.0, 0.09375, 1.0, 0.125, 1.0, 0.125, 1.0, 0.09375, 1.0, 0.5, 1.0, 0.5312, 1.0, 0.5312, 1.0, 0.5, 1.0, 0.9062, 1.0, 0.9375, 1.0, 0.9375, 1.0, 0.9062, 1.0, 0.0625, 1.0, 0.09375, 1.0, 0.09375, 1.0, 0.0625, 1.0, 0.4688, 1.0, 0.5, 1.0, 0.5, 1.0, 0.4688, 1.0, 0.875, 1.0, 0.9062, 1.0, 0.9062, 1.0, 0.875, 1.0, 0.03125, 1.0, 0.0625, 1.0, 0.0625, 1.0, 0.03125, 1.0, 0.4375, 1.0, 0.4688, 1.0, 0.4688, 1.0, 0.4375, 1.0, 0.8438, 1.0, 0.875, 1.0, 0.875, 1.0, 0.8438, 1.0, 0.0, 1.0, 0.03125, 1.0, 0.03125, 1.0, 0.0, 1.0, 0.4062, 1.0, 0.4375, 1.0, 0.4375, 1.0, 0.4062, 1.0, 0.8125, 1.0, 0.8438, 1.0, 0.8438, 1.0, 0.8125, 1.0, 0.375, 1.0, 0.4062, 1.0, 0.4062, 1.0, 0.375, 1.0, 0.7812, 1.0, 0.8125, 1.0, 0.8125, 1.0, 0.7812, 1.0, 0.3438, 1.0, 0.375, 1.0, 0.375, 1.0, 0.3438, 1.0, 0.75, 1.0, 0.7812, 1.0, 0.7812, 1.0, 0.75, 1.0, 0.3125, 1.0, 0.3438, 1.0, 0.3438, 1.0, 0.3125, 1.0, 0.7188, 1.0, 0.75, 1.0, 0.75, 1.0, 0.7188, 1.0, 0.2812, 1.0, 0.3125, 1.0, 0.3125, 1.0, 0.2812, 1.0, 0.6875, 1.0, 0.7188, 1.0, 0.7188, 1.0, 0.6875, 1.0, 0.25, 1.0, 0.2812, 1.0, 0.2812, 1.0, 0.25, 1.0, 0.6562, 1.0, 0.6875, 1.0, 0.6875, 1.0, 0.6562, 1.0, 0.2188, 1.0, 0.25, 1.0, 0.25, 1.0, 0.2188, 1.0, 0.625, 1.0, 0.6562, 1.0, 0.6562, 1.0, 0.625, 1.0, 0.1875, 1.0, 0.2188, 1.0, 0.2188, 1.0, 0.1875, 1.0, 0.9062, 1.0, 0.9375, 1.0, 0.9375, 1.0, 0.9062, 1.0, 0.0625, 1.0, 0.09375, 1.0, 0.09375, 1.0, 0.0625, 1.0, 0.4688, 1.0, 0.5, 1.0, 0.5, 1.0, 0.4688, 1.0, 0.875, 1.0, 0.9062, 1.0, 0.9062, 1.0, 0.875, 1.0, 0.03125, 1.0, 0.0625, 1.0, 0.0625, 1.0, 0.03125, 1.0, 0.4375, 1.0, 0.4688, 1.0, 0.4688, 1.0, 0.4375, 1.0, 0.8438, 1.0, 0.875, 1.0, 0.875, 1.0, 0.8438, 1.0, 0.0, 1.0, 0.03125, 1.0, 0.03125, 1.0, 0.0, 1.0, 0.4062, 1.0, 0.4375, 1.0, 0.4375, 1.0, 0.4062, 1.0, 0.8125, 1.0, 0.8438, 1.0, 0.8438, 1.0, 0.8125, 1.0, 0.375, 1.0, 0.4062, 1.0, 0.4062, 1.0, 0.375, 1.0, 0.7812, 1.0, 0.8125, 1.0, 0.8125, 1.0, 0.7812, 1.0, 0.3438, 1.0, 0.375, 1.0, 0.375, 1.0, 0.3438, 1.0, 0.75, 1.0, 0.7812, 1.0, 0.7812, 1.0, 0.75, 1.0, 0.3125, 1.0, 0.3438, 1.0, 0.3438, 1.0, 0.3125, 1.0, 0.7188, 1.0, 0.75, 1.0, 0.75, 1.0, 0.7188, 1.0, 0.2812, 1.0, 0.3125, 1.0, 0.3125, 1.0, 0.2812, 1.0, 0.6875, 1.0, 0.7188, 1.0, 0.7188, 1.0, 0.6875, 1.0, 0.25, 1.0, 0.2812, 1.0, 0.2812, 1.0, 0.25, 1.0, 0.6562, 1.0, 0.6875, 1.0, 0.6875, 1.0, 0.6562, 1.0, 0.2188, 1.0, 0.25, 1.0, 0.25, 1.0, 0.2188, 1.0, 0.625, 1.0, 0.6562, 1.0, 0.6562, 1.0, 0.625, 1.0, 0.1875, 1.0, 0.2188, 1.0, 0.2188, 1.0, 0.1875, 1.0, 0.5938, 1.0, 0.625, 1.0, 0.625, 1.0, 0.5938, 1.0, 0.1562, 1.0, 0.1875, 1.0, 0.1875, 1.0, 0.1562, 1.0, 0.5625, 1.0, 0.5938, 1.0, 0.5938, 1.0, 0.5625, 1.0, 0.9688, 1.0, 1.0, 1.0, 1.0, 1.0, 0.9688, 1.0, 0.125, 1.0, 0.1562, 1.0, 0.1562, 1.0, 0.125, 1.0, 0.5312, 1.0, 0.5625, 1.0, 0.5625, 1.0, 0.5312, 1.0, 0.9375, 1.0, 0.9688, 1.0, 0.9688, 1.0, 0.9375, 1.0, 0.09375, 1.0, 0.125, 1.0, 0.125, 1.0, 0.09375, 1.0, 0.2188, 1.0, 0.2188, 1.0, 0.1875, 1.0, 0.1875, 1.0, 0.5938, 1.0, 0.5938, 1.0, 0.5625, 1.0, 0.5625, 1.0, 0.8125, 1.0, 0.8125, 1.0, 0.7812, 1.0, 0.7812, 1.0, 0.8438, 1.0, 0.8438, 1.0, 0.8125, 1.0, 0.8125, 1.0, 0.6875, 1.0, 0.6875, 1.0, 0.6562, 1.0, 0.6562, 1.0, 0.9688, 1.0, 0.9688, 1.0, 0.9375, 1.0, 0.9375, 1.0, 0.75, 1.0, 0.75, 1.0, 0.7188, 1.0, 0.7188, 1.0, 0.5625, 1.0, 0.5625, 1.0, 0.5312, 1.0, 0.5312, 1.0, 0.5938, 1.0, 0.5938, 1.0, 0.5625, 1.0, 0.5625, 1.0, 0.5938, 1.0, 0.5938, 1.0, 0.5625, 1.0, 0.5625, 1.0, 0.5, 1.0, 0.5, 1.0, 0.4688, 1.0, 0.4688, 1.0, 0.25, 1.0, 0.25, 1.0, 0.2188, 1.0, 0.2188, 1.0, 1.0, 1.0, 1.0, 1.0, 0.9688, 1.0, 0.9688, 1.0, 0.03125, 1.0, 0.03125, 1.0, 0.0, 1.0, 0.0, 1.0, 0.5625, 1.0, 0.5625, 1.0, 0.5312, 1.0, 0.5312, 1.0, 0.9688, 1.0, 0.9688, 1.0, 0.9375, 1.0, 0.9375, 1.0, 0.5, 1.0, 0.5, 1.0, 0.4688, 1.0, 0.4688, 1.0, 0.4688, 1.0, 0.4688, 1.0, 0.4375, 1.0, 0.4375, 1.0, 0.09375, 1.0, 0.09375, 1.0, 0.0625, 1.0, 0.0625, 1.0, 0.25, 1.0, 0.25, 1.0, 0.2188, 1.0, 0.2188, 1.0, 0.1875, 1.0, 0.1875, 1.0, 0.1562, 1.0, 0.1562, 1.0, 0.4375, 1.0, 0.4375, 1.0, 0.4062, 1.0, 0.4062, 1.0, 0.625, 1.0, 0.625, 1.0, 0.5938, 1.0, 0.5938, 1.0, 0.9375, 1.0, 0.9375, 1.0, 0.9062, 1.0, 0.9062, 1.0, 0.4375, 1.0, 0.4375, 1.0, 0.4062, 1.0, 0.4062, 1.0, 0.625, 1.0, 0.625, 1.0, 0.5938, 1.0, 0.5938, 1.0, 0.25, 1.0, 0.25, 1.0, 0.2188, 1.0, 0.2188, 1.0, 0.8438, 1.0, 0.8438, 1.0, 0.8125, 1.0, 0.8125, 1.0, 0.09375, 1.0, 0.09375, 1.0, 0.0625, 1.0, 0.0625, 1.0, 0.6562, 1.0, 0.6562, 1.0, 0.625, 1.0, 0.625, 1.0, 1.0, 1.0, 1.0, 1.0, 0.9688, 1.0, 0.9688, 1.0, 0.4062, 1.0, 0.4062, 1.0, 0.375, 1.0, 0.375, 1.0, 0.6875, 1.0, 0.6875, 1.0, 0.6562, 1.0, 0.6562, 1.0, 0.6875, 1.0, 0.6875, 1.0, 0.6562, 1.0, 0.6562, 1.0, 0.3438, 1.0, 0.3438, 1.0, 0.3125, 1.0, 0.3125, 1.0, 0.7812, 1.0, 0.7812, 1.0, 0.75, 1.0, 0.75, 1.0, 0.09375, 1.0, 0.09375, 1.0, 0.0625, 1.0, 0.0625, 1.0, 0.2812, 1.0, 0.2812, 1.0, 0.25, 1.0, 0.25, 1.0, 0.5938, 1.0, 0.5938, 1.0, 0.5625, 1.0, 0.5625, 1.0, 0.5625, 1.0, 0.5625, 1.0, 0.5312, 1.0, 0.5312, 1.0, 0.9062, 1.0, 0.9062, 1.0, 0.875, 1.0, 0.875, 1.0, 1.0, 1.0, 1.0, 1.0, 0.9688, 1.0, 0.9688, 1.0, 0.75, 1.0, 0.75, 1.0, 0.7188, 1.0, 0.7188, 1.0, 0.375, 1.0, 0.375, 1.0, 0.3438, 1.0, 0.3438, 1.0, 0.7188, 1.0, 0.7188, 1.0, 0.6875, 1.0, 0.6875, 1.0, 0.5, 1.0, 0.5, 1.0, 0.4688, 1.0, 0.4688, 1.0, 0.875, 1.0, 0.875, 1.0, 0.8438, 1.0, 0.8438, 1.0, 0.1562, 1.0, 0.1562, 1.0, 0.125, 1.0, 0.125, 1.0, 0.9062, 1.0, 0.9062, 1.0, 0.875, 1.0, 0.875, 1.0, 0.1875, 1.0, 0.1875, 1.0, 0.1562, 1.0, 0.1562, 1.0, 0.875, 1.0, 0.875, 1.0, 0.8438, 1.0, 0.8438, 1.0, 1.0, 1.0, 1.0, 1.0, 0.9688, 1.0, 0.9688, 1.0, 0.8438, 1.0, 0.8438, 1.0, 0.8125, 1.0, 0.8125, 1.0, 0.75, 1.0, 0.75, 1.0, 0.7188, 1.0, 0.7188, 1.0, 0.8438, 1.0, 0.8438, 1.0, 0.8125, 1.0, 0.8125, 1.0, 0.9062, 1.0, 0.9062, 1.0, 0.875, 1.0, 0.875, 1.0, 0.125, 1.0, 0.125, 1.0, 0.09375, 1.0, 0.09375, 1.0, 0.875, 1.0, 0.875, 1.0, 0.8438, 1.0, 0.8438, 1.0, 0.4688, 1.0, 0.4688, 1.0, 0.4375, 1.0, 0.4375, 1.0, 0.6562, 1.0, 0.6562, 1.0, 0.625, 1.0, 0.625, 1.0, 0.9062, 1.0, 0.9062, 1.0, 0.875, 1.0, 0.875, 1.0, 0.6875, 1.0, 0.6875, 1.0, 0.6562, 1.0, 0.6562, 1.0, 0.6875, 1.0, 0.6875, 1.0, 0.6562, 1.0, 0.6562, 1.0, 0.2812, 1.0, 0.2812, 1.0, 0.25, 1.0, 0.25, 1.0, 0.5, 1.0, 0.5, 1.0, 0.4688, 1.0, 0.4688, 1.0, 0.7188, 1.0, 0.7188, 1.0, 0.6875, 1.0, 0.6875, 1.0, 0.7188, 1.0, 0.7188, 1.0, 0.6875, 1.0, 0.6875, 1.0, 0.125, 1.0, 0.125, 1.0, 0.09375, 1.0, 0.09375, 1.0, 0.75, 1.0, 0.75, 1.0, 0.7188, 1.0, 0.7188, 1.0, 0.8438, 1.0, 0.8438, 1.0, 0.8125, 1.0, 0.8125, 1.0, 0.5, 1.0, 0.5, 1.0, 0.4688, 1.0, 0.4688, 1.0, 0.7812, 1.0, 0.7812, 1.0, 0.75, 1.0, 0.75, 1.0, 0.03125, 1.0, 0.03125, 1.0, 0.0, 1.0, 0.0, 1.0, 0.1562, 1.0, 0.1562, 1.0, 0.125, 1.0, 0.125, 1.0, 0.8125, 1.0, 0.8125, 1.0, 0.7812, 1.0, 0.7812, 1.0, 0.4688, 1.0, 0.4688, 1.0, 0.4375, 1.0, 0.4375, 1.0, 0.3125, 1.0, 0.3125, 1.0, 0.2812, 1.0, 0.2812, 1.0, 0.9062, 1.0, 0.9062, 1.0, 0.875, 1.0, 0.875, 1.0, 0.75, 1.0, 0.75, 1.0, 0.7188, 1.0, 0.7188, 1.0, 0.09375, 1.0, 0.09375, 1.0, 0.0625, 1.0, 0.0625, 1.0, 0.4062, 1.0, 0.4062, 1.0, 0.375, 1.0, 0.375, 1.0, 0.5, 1.0, 0.5312, 1.0, 0.5312, 1.0, 0.5, 1.0, 0.8438, 1.0, 0.8438, 1.0, 0.8125, 1.0, 0.8125, 1.0, 0.9688, 1.0, 0.9688, 1.0, 0.9375, 1.0, 0.9375, 1.0, 1.0, 1.0, 1.0, 1.0, 0.9688, 1.0, 0.9688, 1.0, 0.1562, 1.0, 0.1562, 1.0, 0.125, 1.0, 0.125, 1.0, 0.6562, 1.0, 0.6562, 1.0, 0.625, 1.0, 0.625, 1.0, 0.5938, 1.0, 0.5938, 1.0, 0.5625, 1.0, 0.5625, 1.0, 0.8125, 1.0, 0.8125, 1.0, 0.7812, 1.0, 0.7812, 1.0, 0.625, 1.0, 0.625, 1.0, 0.5938, 1.0, 0.5938, 1.0, 0.2188, 1.0, 0.2188, 1.0, 0.1875, 1.0, 0.1875, 1.0, 0.4688, 1.0, 0.4688, 1.0, 0.4375, 1.0, 0.4375, 1.0, 0.2188, 1.0, 0.2188, 1.0, 0.1875, 1.0, 0.1875, 1.0, 0.125, 1.0, 0.125, 1.0, 0.09375, 1.0, 0.09375, 1.0, 0.2812, 1.0, 0.2812, 1.0, 0.25, 1.0, 0.25, 1.0, 0.25, 1.0, 0.25, 1.0, 0.2188, 1.0, 0.2188, 1.0, 0.6562, 1.0, 0.6562, 1.0, 0.625, 1.0, 0.625, 1.0, 0.3438, 1.0, 0.3438, 1.0, 0.3125, 1.0, 0.3125, 1.0, 0.1875, 1.0, 0.1875, 1.0, 0.1562, 1.0, 0.1562, 1.0, 0.6875, 1.0, 0.6875, 1.0, 0.6562, 1.0, 0.6562, 1.0, 0.7812, 1.0, 0.7812, 1.0, 0.75, 1.0, 0.75, 1.0, 0.03125, 1.0, 0.03125, 1.0, 0.0, 1.0, 0.0, 1.0, 0.9688, 1.0, 0.9688, 1.0, 0.9375, 1.0, 0.9375, 1.0, 0.6875, 1.0, 0.6875, 1.0, 0.6562, 1.0, 0.6562, 1.0, 1.0, 1.0, 1.0, 1.0, 0.9688, 1.0, 0.9688, 1.0, 0.03125, 1.0, 0.03125, 1.0, 0.0, 1.0, 0.0, 1.0, 0.375, 1.0, 0.375, 1.0, 0.3438, 1.0, 0.3438, 1.0, 0.375, 1.0, 0.375, 1.0, 0.3438, 1.0, 0.3438, 1.0, 0.9375, 1.0, 0.9375, 1.0, 0.9062, 1.0, 0.9062, 1.0, 0.4375, 1.0, 0.4375, 1.0, 0.4062, 1.0, 0.4062, 1.0, 0.5625, 1.0, 0.5625, 1.0, 0.5312, 1.0, 0.5312, 1.0, 0.1562, 1.0, 0.1562, 1.0, 0.125, 1.0, 0.125, 1.0, 0.5625, 1.0, 0.5625, 1.0, 0.5312, 1.0, 0.5312, 1.0, 0.2188, 1.0, 0.2188, 1.0, 0.1875, 1.0, 0.1875, 1.0, 0.7188, 1.0, 0.7188, 1.0, 0.6875, 1.0, 0.6875, 1.0, 0.09375, 1.0, 0.09375, 1.0, 0.0625, 1.0, 0.0625, 1.0, 0.125, 1.0, 0.125, 1.0, 0.09375, 1.0, 0.09375, 1.0, 1.0, 1.0, 1.0, 1.0, 0.9688, 1.0, 0.9688, 1.0, 0.5, 1.0, 0.5, 1.0, 0.4688, 1.0, 0.4688, 1.0, 0.5625, 1.0, 0.5625, 1.0, 0.5312, 1.0, 0.5312, 1.0, 0.8125, 1.0, 0.8125, 1.0, 0.7812, 1.0, 0.7812, 1.0, 0.625, 1.0, 0.625, 1.0, 0.5938, 1.0, 0.5938, 1.0, 0.9375, 1.0, 0.9375, 1.0, 0.9062, 1.0, 0.9062, 1.0, 0.8125, 1.0, 0.8125, 1.0, 0.7812, 1.0, 0.7812, 1.0, 0.2188, 1.0, 0.2188, 1.0, 0.1875, 1.0, 0.1875, 1.0, 0.1875, 1.0, 0.1875, 1.0, 0.1562, 1.0, 0.1562, 1.0, 0.5938, 1.0, 0.5938, 1.0, 0.5625, 1.0, 0.5625, 1.0, 0.1562, 1.0, 0.1562, 1.0, 0.125, 1.0, 0.125, 1.0, 0.5, 1.0, 0.5, 1.0, 0.4688, 1.0, 0.4688, 1.0, 0.4688, 1.0, 0.4688, 1.0, 0.4375, 1.0, 0.4375, 1.0, 0.4375, 1.0, 0.4375, 1.0, 0.4062, 1.0, 0.4062, 1.0, 0.9688, 1.0, 0.9688, 1.0, 0.9375, 1.0, 0.9375, 1.0, 0.4688, 1.0, 0.4688, 1.0, 0.4375, 1.0, 0.4375, 1.0, 0.25, 1.0, 0.25, 1.0, 0.2188, 1.0, 0.2188, 1.0, 0.5938, 1.0, 0.5938, 1.0, 0.5625, 1.0, 0.5625, 1.0, 0.375, 1.0, 0.375, 1.0, 0.3438, 1.0, 0.3438, 1.0, 0.2188, 1.0, 0.2188, 1.0, 0.1875, 1.0, 0.1875, 1.0, 0.0625, 1.0, 0.0625, 1.0, 0.03125, 1.0, 0.03125, 1.0, 0.125, 1.0, 0.125, 1.0, 0.09375, 1.0, 0.09375, 1.0, 0.4062, 1.0, 0.4062, 1.0, 0.375, 1.0, 0.375, 1.0, 0.4062, 1.0, 0.4062, 1.0, 0.375, 1.0, 0.375, 1.0, 0.3125, 1.0, 0.3125, 1.0, 0.2812, 1.0, 0.2812, 1.0, 0.2812, 1.0, 0.2812, 1.0, 0.25, 1.0, 0.25, 1.0, 0.9375, 1.0, 0.9375, 1.0, 0.9062, 1.0, 0.9062, 1.0, 0.5625, 1.0, 0.5625, 1.0, 0.5312, 1.0, 0.5312, 1.0, 0.9062, 1.0, 0.9062, 1.0, 0.875, 1.0, 0.875, 1.0, 0.875, 1.0, 0.875, 1.0, 0.8438, 1.0, 0.8438, 1.0, 0.625, 1.0, 0.625, 1.0, 0.5938, 1.0, 0.5938, 1.0, 0.8125, 1.0, 0.8125, 1.0, 0.7812, 1.0, 0.7812, 1.0, 0.375, 1.0, 0.375, 1.0, 0.3438, 1.0, 0.3438, 1.0, 0.5625, 1.0, 0.5625, 1.0, 0.5312, 1.0, 0.5312, 1.0, 0.9375, 1.0, 0.9375, 1.0, 0.9062, 1.0, 0.9062, 1.0, 0.7812, 1.0, 0.7812, 1.0, 0.75, 1.0, 0.75, 1.0, 0.25, 1.0, 0.25, 1.0, 0.2188, 1.0, 0.2188, 1.0, 0.9688, 1.0, 0.9688, 1.0, 0.9375, 1.0, 0.9375, 1.0, 0.4375, 1.0, 0.4375, 1.0, 0.4062, 1.0, 0.4062, 1.0, 0.3125, 1.0, 0.3125, 1.0, 0.2812, 1.0, 0.2812, 1.0, 0.09375, 1.0, 0.09375, 1.0, 0.0625, 1.0, 0.0625, 1.0, 0.3438, 1.0, 0.3438, 1.0, 0.3125, 1.0, 0.3125, 1.0, 0.7812, 1.0, 0.7812, 1.0, 0.75, 1.0, 0.75, 1.0, 0.5, 1.0, 0.5312, 1.0, 0.5312, 1.0, 0.5, 1.0, 0.3438, 1.0, 0.3438, 1.0, 0.3125, 1.0, 0.3125, 1.0, 0.9375, 1.0, 0.9375, 1.0, 0.9062, 1.0, 0.9062, 1.0, 0.5, 1.0, 0.5, 1.0, 0.4688, 1.0, 0.4688, 1.0, 0.09375, 1.0, 0.09375, 1.0, 0.0625, 1.0, 0.0625, 1.0, 0.7812, 1.0, 0.7812, 1.0, 0.75, 1.0, 0.75, 1.0, 0.4062, 1.0, 0.4062, 1.0, 0.375, 1.0, 0.375, 1.0, 0.3125, 1.0, 0.3125, 1.0, 0.2812, 1.0, 0.2812, 1.0, 0.2188, 1.0, 0.2188, 1.0, 0.1875, 1.0, 0.1875, 1.0, 0.1562, 1.0, 0.1562, 1.0, 0.125, 1.0, 0.125, 1.0, 0.5, 1.0, 0.5312, 1.0, 0.5312, 1.0, 0.5, 1.0, 0.5, 1.0, 0.5, 1.0, 0.4688, 1.0, 0.4688, 1.0, 0.1875, 1.0, 0.1875, 1.0, 0.1562, 1.0, 0.1562, 1.0, 0.4375, 1.0, 0.4375, 1.0, 0.4062, 1.0, 0.4062, 1.0, 0.5, 1.0, 0.5312, 1.0, 0.5312, 1.0, 0.5, 1.0, 0.5938, 1.0, 0.5938, 1.0, 0.5625, 1.0, 0.5625, 1.0, 0.2812, 1.0, 0.2812, 1.0, 0.25, 1.0, 0.25, 1.0, 0.3438, 1.0, 0.3438, 1.0, 0.3125, 1.0, 0.3125, 1.0, 0.75, 1.0, 0.75, 1.0, 0.7188, 1.0, 0.7188, 1.0, 0.0625, 1.0, 0.0625, 1.0, 0.03125, 1.0, 0.03125, 1.0, 0.0625, 1.0, 0.0625, 1.0, 0.03125, 1.0, 0.03125, 1.0, 0.4375, 1.0, 0.4375, 1.0, 0.4062, 1.0, 0.4062, 1.0, 0.0625, 1.0, 0.0625, 1.0, 0.03125, 1.0, 0.03125, 1.0, 0.5, 1.0, 0.5312, 1.0, 0.5312, 1.0, 0.5, 1.0, 0.9062, 1.0, 0.9062, 1.0, 0.875, 1.0, 0.875, 1.0, 0.2812, 1.0, 0.2812, 1.0, 0.25, 1.0, 0.25, 1.0, 0.4688, 1.0, 0.4688, 1.0, 0.4375, 1.0, 0.4375, 1.0, 1.0, 1.0, 1.0, 1.0, 0.9688, 1.0, 0.9688, 1.0, 0.9062, 1.0, 0.9062, 1.0, 0.875, 1.0, 0.875, 1.0, 0.03125, 1.0, 0.03125, 1.0, 0.0, 1.0, 0.0, 1.0, 0.875, 1.0, 0.875, 1.0, 0.8438, 1.0, 0.8438, 1.0, 0.1562, 1.0, 0.1562, 1.0, 0.125, 1.0, 0.125, 1.0, 0.5625, 1.0, 0.5625, 1.0, 0.5312, 1.0, 0.5312, 1.0, 0.625, 1.0, 0.625, 1.0, 0.5938, 1.0, 0.5938, 1.0, 0.8125, 1.0, 0.8125, 1.0, 0.7812, 1.0, 0.7812, 1.0, 0.4062, 1.0, 0.4062, 1.0, 0.375, 1.0, 0.375, 1.0, 0.3438, 1.0, 0.3438, 1.0, 0.3125, 1.0, 0.3125, 1.0, 0.2812, 1.0, 0.2812, 1.0, 0.25, 1.0, 0.25, 1.0, 0.125, 1.0, 0.125, 1.0, 0.09375, 1.0, 0.09375, 1.0, 0.25, 1.0, 0.25, 1.0, 0.2188, 1.0, 0.2188, 1.0, 0.8125, 1.0, 0.8125, 1.0, 0.7812, 1.0, 0.7812, 1.0, 0.7812, 1.0, 0.7812, 1.0, 0.75, 1.0, 0.75, 1.0, 0.625, 1.0, 0.625, 1.0, 0.5938, 1.0, 0.5938, 1.0, 0.03125, 1.0, 0.03125, 1.0, 0.0, 1.0, 0.0, 1.0, 0.03125, 1.0, 0.03125, 1.0, 0.0, 1.0, 0.0, 1.0, 0.2188, 1.0, 0.2188, 1.0, 0.1875, 1.0, 0.1875, 1.0, 0.4375, 1.0, 0.4375, 1.0, 0.4062, 1.0, 0.4062, 1.0, 0.5, 1.0, 0.5312, 1.0, 0.5312, 1.0, 0.5, 1.0, 0.3125, 1.0, 0.3125, 1.0, 0.2812, 1.0, 0.2812, 1.0, 0.25, 1.0, 0.25, 1.0, 0.2188, 1.0, 0.2188, 1.0, 0.7188, 1.0, 0.7188, 1.0, 0.6875, 1.0, 0.6875, 1.0, 1.0, 1.0, 1.0, 1.0, 0.9688, 1.0, 0.9688, 1.0, 0.9688, 1.0, 0.9688, 1.0, 0.9375, 1.0, 0.9375, 1.0, 0.7188, 1.0, 0.7188, 1.0, 0.6875, 1.0, 0.6875, 1.0, 0.875, 1.0, 0.875, 1.0, 0.8438, 1.0, 0.8438, 1.0, 0.625, 1.0, 0.625, 1.0, 0.5938, 1.0, 0.5938, 1.0, 0.6562, 1.0, 0.6562, 1.0, 0.625, 1.0, 0.625, 1.0, 0.3438, 1.0, 0.3438, 1.0, 0.3125, 1.0, 0.3125, 1.0, 0.1875, 1.0, 0.1875, 1.0, 0.1562, 1.0, 0.1562, 1.0, 0.1875, 1.0, 0.1875, 1.0, 0.1562, 1.0, 0.1562, 1.0, 0.7188, 1.0, 0.7188, 1.0, 0.6875, 1.0, 0.6875, 1.0, 0.75, 1.0, 0.75, 1.0, 0.7188, 1.0, 0.7188, 1.0, 0.5, 1.0, 0.5312, 1.0, 0.5312, 1.0, 0.5, 1.0, 0.875, 1.0, 0.875, 1.0, 0.8438, 1.0, 0.8438, 1.0, 0.8438, 1.0, 0.8438, 1.0, 0.8125, 1.0, 0.8125, 1.0, 0.625, 1.0, 0.625, 1.0, 0.5938, 1.0, 0.5938, 1.0, 0.2188, 1.0, 0.2188, 1.0, 0.1875, 1.0, 0.1875, 1.0, 0.125, 1.0, 0.125, 1.0, 0.09375, 1.0, 0.09375, 1.0, 0.7812, 1.0, 0.7812, 1.0, 0.75, 1.0, 0.75, 1.0, 0.7188, 1.0, 0.7188, 1.0, 0.6875, 1.0, 0.6875, 1.0, 0.125, 1.0, 0.125, 1.0, 0.09375, 1.0, 0.09375, 1.0, 0.5, 1.0, 0.5312, 1.0, 0.5312, 1.0, 0.5, 1.0, 0.3125, 1.0, 0.3125, 1.0, 0.2812, 1.0, 0.2812, 1.0, 0.9062, 1.0, 0.9062, 1.0, 0.875, 1.0, 0.875, 1.0, 0.0625, 1.0, 0.0625, 1.0, 0.03125, 1.0, 0.03125, 1.0, 0.4062, 1.0, 0.4062, 1.0, 0.375, 1.0, 0.375, 1.0, 0.75, 1.0, 0.75, 1.0, 0.7188, 1.0, 0.7188, 1.0, 0.4062, 1.0, 0.4062, 1.0, 0.375, 1.0, 0.375, 1.0, 0.9688, 1.0, 0.9688, 1.0, 0.9375, 1.0, 0.9375, 1.0, 0.2812, 1.0, 0.2812, 1.0, 0.25, 1.0, 0.25, 1.0, 0.9375, 1.0, 0.9375, 1.0, 0.9062, 1.0, 0.9062, 1.0, 0.7188, 1.0, 0.7188, 1.0, 0.6875, 1.0, 0.6875, 1.0, 0.1875, 1.0, 0.1875, 1.0, 0.1562, 1.0, 0.1562, 1.0, 0.0625, 1.0, 0.0625, 1.0, 0.03125, 1.0, 0.03125, 1.0, 0.3125, 1.0, 0.3125, 1.0, 0.2812, 1.0, 0.2812, 1.0, 0.5, 1.0, 0.5312, 1.0, 0.5312, 1.0, 0.5, 1.0, 0.125, 1.0, 0.125, 1.0, 0.09375, 1.0, 0.09375, 1.0, 0.6562, 1.0, 0.6562, 1.0, 0.625, 1.0, 0.625, 1.0, 0.875, 1.0, 0.875, 1.0, 0.8438, 1.0, 0.8438, 1.0, 0.6562, 1.0, 0.6562, 1.0, 0.625, 1.0, 0.625, 1.0, 0.3438, 1.0, 0.3438, 1.0, 0.3125, 1.0, 0.3125, 1.0, 0.03125, 1.0, 0.03125, 1.0, 0.0, 1.0, 0.0, 1.0, 0.4688, 1.0, 0.4688, 1.0, 0.4375, 1.0, 0.4375, 1.0, 0.2812, 1.0, 0.2812, 1.0, 0.25, 1.0, 0.25, 1.0, 0.3125, 1.0, 0.3125, 1.0, 0.2812, 1.0, 0.2812, 1.0, 0.9375, 1.0, 0.9375, 1.0, 0.9062, 1.0, 0.9062, 1.0, 0.1562, 1.0, 0.1562, 1.0, 0.125, 1.0, 0.125, 1.0, 0.9688, 1.0, 0.9688, 1.0, 0.9375, 1.0, 0.9375, 1.0, 0.25, 1.0, 0.25, 1.0, 0.2188, 1.0, 0.2188, 1.0, 0.0625, 1.0, 0.0625, 1.0, 0.03125, 1.0, 0.03125, 1.0, 0.375, 1.0, 0.375, 1.0, 0.3438, 1.0, 0.3438, 1.0, 0.9375, 1.0, 0.9375, 1.0, 0.9062, 1.0, 0.9062, 1.0, 0.6875, 1.0, 0.6875, 1.0, 0.6562, 1.0, 0.6562, 1.0, 0.0625, 1.0, 0.0625, 1.0, 0.03125, 1.0, 0.03125, 1.0, 0.09375, 1.0, 0.09375, 1.0, 0.0625, 1.0, 0.0625, 1.0, 0.375, 1.0, 0.375, 1.0, 0.3438, 1.0, 0.3438, 1.0, 0.375, 1.0, 0.375, 1.0, 0.3438, 1.0, 0.3438, 1.0, 0.4062, 1.0, 0.4062, 1.0, 0.375, 1.0, 0.375, 1.0, 0.6875, 1.0, 0.6875, 1.0, 0.6562, 1.0, 0.6562, 1.0, 0.5938, 1.0, 0.5938, 1.0, 0.5625, 1.0, 0.5625, 1.0, 0.7812, 1.0, 0.7812, 1.0, 0.75, 1.0, 0.75, 1.0, 0.8438, 1.0, 0.8438, 1.0, 0.8125, 1.0, 0.8125, 1.0, 0.1875, 1.0, 0.1875, 1.0, 0.1562, 1.0, 0.1562, 1.0, 0.4375, 1.0, 0.4375, 1.0, 0.4062, 1.0, 0.4062, 1.0, 0.375, 1.0, 0.375, 1.0, 0.3438, 1.0, 0.3438, 1.0, 0.09375, 1.0, 0.09375, 1.0, 0.0625, 1.0, 0.0625, 1.0, 0.6562, 1.0, 0.6562, 1.0, 0.625, 1.0, 0.625, 1.0, 0.8438, 1.0, 0.8438, 1.0, 0.8125, 1.0, 0.8125, 1.0, 0.0625, 1.0, 0.0625, 1.0, 0.03125, 1.0, 0.03125, 1.0, 0.8125, 1.0, 0.8125, 1.0, 0.7812, 1.0, 0.7812, 1.0, 0.875, 1.0, 0.875, 1.0, 0.8438, 1.0, 0.8438, 1.0, 0.3125, 1.0, 0.3125, 1.0, 0.2812, 1.0, 0.2812, 1.0, 0.1562, 1.0, 0.1562, 1.0, 0.125, 1.0, 0.125, 1.0, 0.4688, 1.0, 0.4688, 1.0, 0.4375, 1.0, 0.4375, 1.0, 0.6562, 1.0, 0.6562, 1.0, 0.625, 1.0, 0.625, 1.0, 0.75, 1.0, 0.75, 1.0, 0.7188, 1.0, 0.7188, 1.0, 0.03125, 1.0, 0.03125, 1.0, 0.0, 1.0, 0.0, 1.0, 0.3438, 1.0, 0.3438, 1.0, 0.3125, 1.0, 0.3125, 1.0, 0.3438, 1.0, 0.375, 1.0, 0.4062, 1.0, 0.4375, 1.0, 0.4688, 1.0, 0.5, 1.0, 0.5312, 1.0, 0.5625, 1.0, 0.5938, 1.0, 0.625, 1.0, 0.6562, 1.0, 0.6875, 1.0, 0.7188, 1.0, 0.75, 1.0, 0.7812, 1.0, 0.8125, 1.0, 0.8438, 1.0, 0.875, 1.0, 0.9062, 1.0, 0.9375, 1.0, 0.9688, 1.0, 0.0, 1.0, 0.03125, 1.0, 0.0625, 1.0, 0.09375, 1.0, 0.125, 1.0, 0.1562, 1.0, 0.1875, 1.0, 0.2188, 1.0, 0.25, 1.0, 0.2812, 1.0, 0.3125, 1.0])
me_cylinder.materials.append(mat_white)
me_cylinder.materials.append(mat_teal)
me_cylinder.use_remesh_fix_poles = True
me_cylinder.use_remesh_preserve_attributes = False
me_cylinder.update()

# ---- objects
ob_cylinder = bpy.data.objects.new('Cylinder', me_cylinder)

# ---- transforms, parenting, visibility, modifiers, constraints
ob_cylinder.location = (0.0, 0.0, 0.0)
ob_cylinder.scale = (0.2756, 0.2756, 0.2756)
_m = ob_cylinder.modifiers.new('Subdivision', 'SUBSURF')
_m.levels = 5
_m.render_levels = 5

# ---- collection membership
col_collection.objects.link(ob_cylinder)

# ---- scene / render settings (as saved in the file)
scene.frame_start = 1; scene.frame_end = 250; scene.frame_set(1)
scene.render.engine = 'BLENDER_EEVEE_NEXT'
scene.cycles.use_denoising = False
scene.cycles.samples = 128
scene.cycles.sampling_pattern = 'TABULATED_SOBOL'
scene.cycles.use_adaptive_sampling = False
scene.cycles.use_light_tree = False
scene.view_settings.view_transform = 'Filmic'
bpy.context.view_layer.update()

# ---- added for rendering (the .blend has no active camera and no usable light): camera, sun
cam_auto = bpy.data.cameras.new('AutoCamera')
cam_auto.lens = 50.0
cam_auto.sensor_width = 36.0
cam_auto.clip_end = 1000.0
ob_auto_camera = bpy.data.objects.new('AutoCamera', cam_auto)
scene.collection.objects.link(ob_auto_camera)
ob_auto_camera.location = (9.80883, -11.6311, 12.1878)
ob_auto_camera.rotation_euler = (1.09748, -7.21219e-08, 0.694738)
scene.camera = ob_auto_camera
light_auto_sun = bpy.data.lights.new('AutoSun', 'SUN')
light_auto_sun.energy = 3.0
light_auto_sun.angle = 0.0523599
ob_auto_sun = bpy.data.objects.new('AutoSun', light_auto_sun)
scene.collection.objects.link(ob_auto_sun)
ob_auto_sun.rotation_euler = (0.872665, 0.174533, 0.523599)
bpy.context.view_layer.update()
